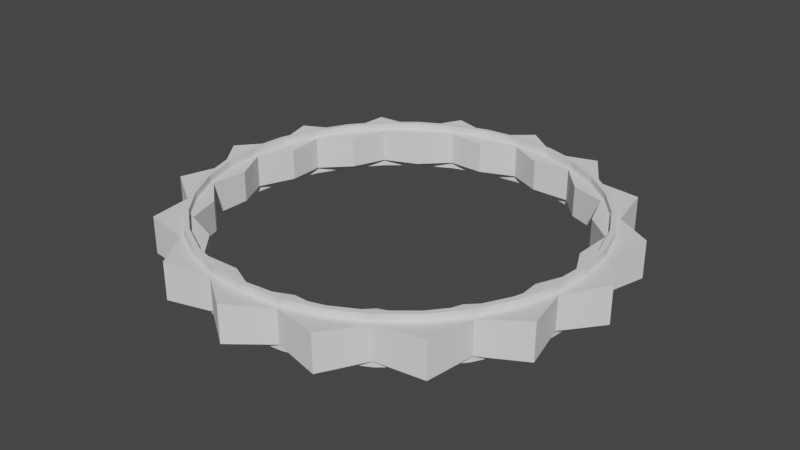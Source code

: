 # Source: deco2_sunring.blend  (saved by Blender 2.93.21; exported with 4.5.12 LTS)
import bpy
from mathutils import Matrix  # noqa: F401  (used for matrix-valued properties, if any)

bpy.ops.wm.read_factory_settings(use_empty=True)
scene = bpy.context.scene
scene.name = 'Scene'

# ---- collections
col_collection = bpy.data.collections.new('Collection'); scene.collection.children.link(col_collection)

# ---- world
world_world = bpy.data.worlds.new('World'); scene.world = world_world
world_world.use_nodes = True; world_world.node_tree.nodes.clear()
_N = world_world.node_tree.nodes; _L = world_world.node_tree.links
n0 = _N.new('ShaderNodeOutputWorld'); n0.name = 'World Output'; n0.location = (300, 300)
n1 = _N.new('ShaderNodeBackground'); n1.name = 'Background'; n1.location = (10, 300)
n1.inputs[0].default_value = (0.05088, 0.05088, 0.05088, 1.0)
_L.new(n1.outputs[0], n0.inputs[0])
n0.is_active_output = True
world_world.color = (0.05088, 0.05088, 0.05088)
world_world.use_sun_shadow = False
world_world.sun_shadow_jitter_overblur = 0.0

# ---- meshes
me_circle = bpy.data.meshes.new('Circle')
me_circle.from_pydata([(5.742e-09, 0.9549, 0.0), (-0.1863, 0.9365, 0.0), (-0.3654, 0.8822, 0.0), (-0.5305, 0.794, 0.0), (-0.6752, 0.6752, 0.0), (-0.794, 0.5305, 0.0), (-0.8822, 0.3654, 0.0), (-0.9365, 0.1863, 0.0), (-0.9549, -4.236e-08, 0.0), (-0.9365, -0.1863, 0.0), (-0.8822, -0.3654, 0.0), (-0.794, -0.5305, 0.0), (-0.6752, -0.6752, 0.0), (-0.5305, -0.794, 0.0), (-0.3654, -0.8822, 0.0), (-0.1863, -0.9365, 0.0), (8.472e-08, -0.9549, 0.0), (0.1863, -0.9365, 0.0), (0.3654, -0.8822, 0.0), (0.5305, -0.794, 0.0), (0.6752, -0.6752, 0.0), (0.794, -0.5305, 0.0), (0.8822, -0.3654, 0.0), (0.9365, -0.1863, 0.0), (0.9549, 1.192e-08, 0.0), (0.9365, 0.1863, 0.0), (0.8822, 0.3654, 0.0), (0.794, 0.5305, 0.0), (0.6752, 0.6752, 0.0), (0.5305, 0.794, 0.0), (0.3654, 0.8822, 0.0), (0.1863, 0.9365, 0.0), (-8.269e-09, 0.9849, 0.0), (-0.1921, 0.966, 0.0), (-0.3769, 0.9099, 0.0), (-0.5472, 0.8189, 0.0), (-0.6964, 0.6964, 0.0), (-0.8189, 0.5472, 0.0), (-0.9099, 0.3769, 0.0), (-0.966, 0.1921, 0.0), (-0.9849, -4.338e-08, 0.0), (-0.966, -0.1921, 0.0), (-0.9099, -0.3769, 0.0), (-0.8189, -0.5472, 0.0), (-0.6964, -0.6964, 0.0), (-0.5472, -0.8189, 0.0), (-0.3769, -0.9099, 0.0), (-0.1921, -0.966, 0.0), (8.284e-08, -0.9849, 0.0), (0.1921, -0.966, 0.0), (0.3769, -0.9099, 0.0), (0.5472, -0.8189, 0.0), (0.6964, -0.6964, 0.0), (0.8189, -0.5472, 0.0), (0.9099, -0.3769, 0.0), (0.966, -0.1921, 0.0), (0.9849, 1.042e-08, 0.0), (0.966, 0.1921, 0.0), (0.9099, 0.3769, 0.0), (0.8189, 0.5472, 0.0), (0.6964, 0.6964, 0.0), (0.5472, 0.8189, 0.0), (0.3769, 0.9099, 0.0), (0.1921, 0.966, 0.0), (-0.1951, 0.9808, 0.1672), (-3.264e-10, 1.117, 0.1769), (-0.4274, 1.032, 0.1769), (-0.5556, 0.8315, 0.1672), (-0.7896, 0.7896, 0.1769), (-0.8315, 0.5556, 0.1672), (-1.032, 0.4274, 0.1769), (-0.9808, 0.1951, 0.1672), (-1.117, -4.86e-08, 0.1769), (-0.9808, -0.1951, 0.1672), (-1.032, -0.4274, 0.1769), (-0.8315, -0.5556, 0.1672), (-0.7896, -0.7896, 0.1769), (-0.5556, -0.8315, 0.1672), (-0.4274, -1.032, 0.1769), (-0.1951, -0.9808, 0.1672), (9.73e-08, -1.117, 0.1769), (0.1951, -0.9808, 0.1672), (0.4274, -1.032, 0.1769), (0.5556, -0.8315, 0.1672), (0.7896, -0.7896, 0.1769), (0.8315, -0.5556, 0.1672), (1.032, -0.4274, 0.1769), (0.9808, -0.1951, 0.1672), (1.117, 1.353e-08, 0.1769), (0.9808, 0.1951, 0.1672), (1.032, 0.4274, 0.1769), (0.8315, 0.5556, 0.1672), (0.7896, 0.7896, 0.1769), (0.5556, 0.8315, 0.1672), (0.4274, 1.032, 0.1769), (0.1951, 0.9808, 0.1672), (-0.1703, 0.8564, 0.1613), (-2.02e-09, 0.9398, 0.1672), (-0.3596, 0.8682, 0.1672), (-0.4851, 0.726, 0.1613), (-0.6645, 0.6645, 0.1672), (-0.726, 0.4851, 0.1613), (-0.8682, 0.3596, 0.1672), (-0.8564, 0.1703, 0.1613), (-0.9398, -4.186e-08, 0.1672), (-0.8564, -0.1703, 0.1613), (-0.8682, -0.3596, 0.1672), (-0.726, -0.4851, 0.1613), (-0.6645, -0.6645, 0.1672), (-0.4851, -0.726, 0.1613), (-0.3596, -0.8682, 0.1672), (-0.1703, -0.8564, 0.1613), (8.014e-08, -0.9398, 0.1672), (0.1703, -0.8564, 0.1613), (0.3596, -0.8682, 0.1672), (0.4851, -0.726, 0.1613), (0.6645, -0.6645, 0.1672), (0.726, -0.4851, 0.1613), (0.8682, -0.3596, 0.1672), (0.8564, -0.1703, 0.1613), (0.9398, 1.042e-08, 0.1672), (0.8564, 0.1703, 0.1613), (0.8682, 0.3596, 0.1672), (0.726, 0.4851, 0.1613), (0.6645, 0.6645, 0.1672), (0.4851, 0.726, 0.1613), (0.3596, 0.8682, 0.1672), (0.1703, 0.8564, 0.1613), (-0.1951, 0.9808, 0.1672), (0.0, 1.0, 0.1672), (-0.3827, 0.9239, 0.1672), (-0.5556, 0.8315, 0.1672), (-0.7071, 0.7071, 0.1672), (-0.8315, 0.5556, 0.1672), (-0.9239, 0.3827, 0.1672), (-0.9808, 0.1951, 0.1672), (-1.0, -4.371e-08, 0.1672), (-0.9808, -0.1951, 0.1672), (-0.9239, -0.3827, 0.1672), (-0.8315, -0.5556, 0.1672), (-0.7071, -0.7071, 0.1672), (-0.5556, -0.8315, 0.1672), (-0.3827, -0.9239, 0.1672), (-0.1951, -0.9808, 0.1672), (8.742e-08, -1.0, 0.1672), (0.1951, -0.9808, 0.1672), (0.3827, -0.9239, 0.1672), (0.5556, -0.8315, 0.1672), (0.7071, -0.7071, 0.1672), (0.8315, -0.5556, 0.1672), (0.9239, -0.3827, 0.1672), (0.9808, -0.1951, 0.1672), (1.0, 1.192e-08, 0.1672), (0.9808, 0.1951, 0.1672), (0.9239, 0.3827, 0.1672), (0.8315, 0.5556, 0.1672), (0.7071, 0.7071, 0.1672), (0.5556, 0.8315, 0.1672), (0.3827, 0.9239, 0.1672), (0.1951, 0.9808, 0.1672), (-0.1833, 0.9217, 0.1672), (-2.02e-09, 0.9398, 0.1672), (-0.3596, 0.8682, 0.1672), (-0.5221, 0.7814, 0.1672), (-0.6645, 0.6645, 0.1672), (-0.7814, 0.5221, 0.1672), (-0.8682, 0.3596, 0.1672), (-0.9217, 0.1833, 0.1672), (-0.9398, -4.186e-08, 0.1672), (-0.9217, -0.1833, 0.1672), (-0.8682, -0.3596, 0.1672), (-0.7814, -0.5221, 0.1672), (-0.6645, -0.6645, 0.1672), (-0.5221, -0.7814, 0.1672), (-0.3596, -0.8682, 0.1672), (-0.1833, -0.9217, 0.1672), (8.014e-08, -0.9398, 0.1672), (0.1833, -0.9217, 0.1672), (0.3596, -0.8682, 0.1672), (0.5221, -0.7814, 0.1672), (0.6645, -0.6645, 0.1672), (0.7814, -0.5221, 0.1672), (0.8682, -0.3596, 0.1672), (0.9217, -0.1833, 0.1672), (0.9398, 1.042e-08, 0.1672), (0.9217, 0.1833, 0.1672), (0.8682, 0.3596, 0.1672), (0.7814, 0.5221, 0.1672), (0.6645, 0.6645, 0.1672), (0.5221, 0.7814, 0.1672), (0.3596, 0.8682, 0.1672), (0.1833, 0.9217, 0.1672), (-0.1951, 0.9808, 0.1672), (0.0, 1.0, 0.1672), (-0.3827, 0.9239, 0.1672), (-0.5556, 0.8315, 0.1672), (-0.7071, 0.7071, 0.1672), (-0.8315, 0.5556, 0.1672), (-0.9239, 0.3827, 0.1672), (-0.9808, 0.1951, 0.1672), (-1.0, -4.371e-08, 0.1672), (-0.9808, -0.1951, 0.1672), (-0.9239, -0.3827, 0.1672), (-0.8315, -0.5556, 0.1672), (-0.7071, -0.7071, 0.1672), (-0.5556, -0.8315, 0.1672), (-0.3827, -0.9239, 0.1672), (-0.1951, -0.9808, 0.1672), (8.742e-08, -1.0, 0.1672), (0.1951, -0.9808, 0.1672), (0.3827, -0.9239, 0.1672), (0.5556, -0.8315, 0.1672), (0.7071, -0.7071, 0.1672), (0.8315, -0.5556, 0.1672), (0.9239, -0.3827, 0.1672), (0.9808, -0.1951, 0.1672), (1.0, 1.192e-08, 0.1672), (0.9808, 0.1951, 0.1672), (0.9239, 0.3827, 0.1672), (0.8315, 0.5556, 0.1672), (0.7071, 0.7071, 0.1672), (0.5556, 0.8315, 0.1672), (0.3827, 0.9239, 0.1672), (0.1951, 0.9808, 0.1672), (-0.1833, 0.9217, 0.1672), (-2.02e-09, 0.9398, 0.1672), (-0.3596, 0.8682, 0.1672), (-0.5221, 0.7814, 0.1672), (-0.6645, 0.6645, 0.1672), (-0.7814, 0.5221, 0.1672), (-0.8682, 0.3596, 0.1672), (-0.9217, 0.1833, 0.1672), (-0.9398, -4.186e-08, 0.1672), (-0.9217, -0.1833, 0.1672), (-0.8682, -0.3596, 0.1672), (-0.7814, -0.5221, 0.1672), (-0.6645, -0.6645, 0.1672), (-0.5221, -0.7814, 0.1672), (-0.3596, -0.8682, 0.1672), (-0.1833, -0.9217, 0.1672), (8.014e-08, -0.9398, 0.1672), (0.1833, -0.9217, 0.1672), (0.3596, -0.8682, 0.1672), (0.5221, -0.7814, 0.1672), (0.6645, -0.6645, 0.1672), (0.7814, -0.5221, 0.1672), (0.8682, -0.3596, 0.1672), (0.9217, -0.1833, 0.1672), (0.9398, 1.042e-08, 0.1672), (0.9217, 0.1833, 0.1672), (0.8682, 0.3596, 0.1672), (0.7814, 0.5221, 0.1672), (0.6645, 0.6645, 0.1672), (0.5221, 0.7814, 0.1672), (0.3596, 0.8682, 0.1672), (0.1833, 0.9217, 0.1672), (-0.1868, 0.9389, 0.1672), (5.433e-09, 0.9573, 0.1672), (-0.3663, 0.8844, 0.1672), (-0.5319, 0.796, 0.1672), (-0.6769, 0.6769, 0.1672), (-0.796, 0.5319, 0.1672), (-0.8844, 0.3663, 0.1672), (-0.9389, 0.1868, 0.1672), (-0.9573, -4.243e-08, 0.1672), (-0.9389, -0.1868, 0.1672), (-0.8844, -0.3663, 0.1672), (-0.796, -0.5319, 0.1672), (-0.6769, -0.6769, 0.1672), (-0.5319, -0.796, 0.1672), (-0.3663, -0.8844, 0.1672), (-0.1868, -0.9389, 0.1672), (8.487e-08, -0.9573, 0.1672), (0.1868, -0.9389, 0.1672), (0.3663, -0.8844, 0.1672), (0.5319, -0.796, 0.1672), (0.6769, -0.6769, 0.1672), (0.796, -0.5319, 0.1672), (0.8844, -0.3663, 0.1672), (0.9389, -0.1868, 0.1672), (0.9573, 1.192e-08, 0.1672), (0.9389, 0.1868, 0.1672), (0.8844, 0.3663, 0.1672), (0.796, 0.5319, 0.1672), (0.6769, 0.6769, 0.1672), (0.5319, 0.796, 0.1672), (0.3663, 0.8844, 0.1672), (0.1868, 0.9389, 0.1672), (-0.1917, 0.9636, 0.1672), (-7.933e-09, 0.9825, 0.1672), (-0.376, 0.9077, 0.1672), (-0.5458, 0.8169, 0.1672), (-0.6947, 0.6947, 0.1672), (-0.8169, 0.5458, 0.1672), (-0.9077, 0.376, 0.1672), (-0.9636, 0.1917, 0.1672), (-0.9825, -4.33e-08, 0.1672), (-0.9636, -0.1917, 0.1672), (-0.9077, -0.376, 0.1672), (-0.8169, -0.5458, 0.1672), (-0.6947, -0.6947, 0.1672), (-0.5458, -0.8169, 0.1672), (-0.376, -0.9077, 0.1672), (-0.1917, -0.9636, 0.1672), (8.269e-08, -0.9825, 0.1672), (0.1917, -0.9636, 0.1672), (0.376, -0.9077, 0.1672), (0.5458, -0.8169, 0.1672), (0.6947, -0.6947, 0.1672), (0.8169, -0.5458, 0.1672), (0.9077, -0.376, 0.1672), (0.9636, -0.1917, 0.1672), (0.9825, 1.042e-08, 0.1672), (0.9636, 0.1917, 0.1672), (0.9077, 0.376, 0.1672), (0.8169, 0.5458, 0.1672), (0.6947, 0.6947, 0.1672), (0.5458, 0.8169, 0.1672), (0.376, 0.9077, 0.1672), (0.1917, 0.9636, 0.1672), (0.6769, -0.6769, 0.2032), (0.6947, -0.6947, 0.2032), (0.8169, -0.5458, 0.2032), (0.796, -0.5319, 0.2032), (-0.9389, 0.1868, 0.2032), (-0.9636, 0.1917, 0.2032), (-0.9825, -4.33e-08, 0.2032), (-0.9573, -4.243e-08, 0.2032), (0.9077, -0.376, 0.2032), (0.8844, -0.3663, 0.2032), (-0.9636, -0.1917, 0.2032), (-0.9389, -0.1868, 0.2032), (0.9636, -0.1917, 0.2032), (0.9389, -0.1868, 0.2032), (-0.9077, -0.376, 0.2032), (-0.8844, -0.3663, 0.2032), (0.9825, 1.042e-08, 0.2032), (0.9573, 1.192e-08, 0.2032), (-0.8169, -0.5458, 0.2032), (-0.796, -0.5319, 0.2032), (0.9636, 0.1917, 0.2032), (0.9389, 0.1868, 0.2032), (-0.6947, -0.6947, 0.2032), (-0.6769, -0.6769, 0.2032), (0.9077, 0.376, 0.2032), (0.8844, 0.3663, 0.2032), (-0.5458, -0.8169, 0.2032), (-0.5319, -0.796, 0.2032), (0.8169, 0.5458, 0.2032), (0.796, 0.5319, 0.2032), (-0.376, -0.9077, 0.2032), (-0.3663, -0.8844, 0.2032), (5.433e-09, 0.9573, 0.2032), (-7.933e-09, 0.9825, 0.2032), (-0.1917, 0.9636, 0.2032), (-0.1868, 0.9389, 0.2032), (0.6947, 0.6947, 0.2032), (0.6769, 0.6769, 0.2032), (-0.1917, -0.9636, 0.2032), (-0.1868, -0.9389, 0.2032), (-0.376, 0.9077, 0.2032), (-0.3663, 0.8844, 0.2032), (0.5458, 0.8169, 0.2032), (0.5319, 0.796, 0.2032), (8.269e-08, -0.9825, 0.2032), (8.487e-08, -0.9573, 0.2032), (-0.5458, 0.8169, 0.2032), (-0.5319, 0.796, 0.2032), (0.376, 0.9077, 0.2032), (0.3663, 0.8844, 0.2032), (0.1917, -0.9636, 0.2032), (0.1868, -0.9389, 0.2032), (-0.6947, 0.6947, 0.2032), (-0.6769, 0.6769, 0.2032), (0.1917, 0.9636, 0.2032), (0.1868, 0.9389, 0.2032), (0.376, -0.9077, 0.2032), (0.3663, -0.8844, 0.2032), (-0.8169, 0.5458, 0.2032), (-0.796, 0.5319, 0.2032), (0.5458, -0.8169, 0.2032), (0.5319, -0.796, 0.2032), (-0.9077, 0.376, 0.2032), (-0.8844, 0.3663, 0.2032), (-0.1951, 0.9808, 0.0), (-3.264e-10, 1.117, -0.009757), (-0.4274, 1.032, -0.009757), (-0.5556, 0.8315, 0.0), (-0.7896, 0.7896, -0.009757), (-0.8315, 0.5556, 0.0), (-1.032, 0.4274, -0.009757), (-0.9808, 0.1951, 0.0), (-1.117, -4.86e-08, -0.009757), (-0.9808, -0.1951, 0.0), (-1.032, -0.4274, -0.009757), (-0.8315, -0.5556, 0.0), (-0.7896, -0.7896, -0.009757), (-0.5556, -0.8315, 0.0), (-0.4274, -1.032, -0.009757), (-0.1951, -0.9808, 0.0), (9.73e-08, -1.117, -0.009757), (0.1951, -0.9808, 0.0), (0.4274, -1.032, -0.009757), (0.5556, -0.8315, 0.0), (0.7896, -0.7896, -0.009757), (0.8315, -0.5556, 0.0), (1.032, -0.4274, -0.009757), (0.9808, -0.1951, 0.0), (1.117, 1.353e-08, -0.009757), (0.9808, 0.1951, 0.0), (1.032, 0.4274, -0.009757), (0.8315, 0.5556, 0.0), (0.7896, 0.7896, -0.009757), (0.5556, 0.8315, 0.0), (0.4274, 1.032, -0.009757), (0.1951, 0.9808, 0.0), (-0.1703, 0.8564, 0.005927), (-2.02e-09, 0.9398, 0.0), (-0.3596, 0.8682, 0.0), (-0.4851, 0.726, 0.005927), (-0.6645, 0.6645, 0.0), (-0.726, 0.4851, 0.005927), (-0.8682, 0.3596, 0.0), (-0.8564, 0.1703, 0.005927), (-0.9398, -4.186e-08, 0.0), (-0.8564, -0.1703, 0.005927), (-0.8682, -0.3596, 0.0), (-0.726, -0.4851, 0.005927), (-0.6645, -0.6645, 0.0), (-0.4851, -0.726, 0.005927), (-0.3596, -0.8682, 0.0), (-0.1703, -0.8564, 0.005927), (8.014e-08, -0.9398, 0.0), (0.1703, -0.8564, 0.005927), (0.3596, -0.8682, 0.0), (0.4851, -0.726, 0.005927), (0.6645, -0.6645, 0.0), (0.726, -0.4851, 0.005927), (0.8682, -0.3596, 0.0), (0.8564, -0.1703, 0.005927), (0.9398, 1.042e-08, 0.0), (0.8564, 0.1703, 0.005927), (0.8682, 0.3596, 0.0), (0.726, 0.4851, 0.005927), (0.6645, 0.6645, 0.0), (0.4851, 0.726, 0.005927), (0.3596, 0.8682, 0.0), (0.1703, 0.8564, 0.005927), (-0.1863, 0.9365, 0.0), (5.742e-09, 0.9549, 0.0), (-0.3654, 0.8822, 0.0), (-0.5305, 0.794, 0.0), (-0.6752, 0.6752, 0.0), (-0.794, 0.5305, 0.0), (-0.8822, 0.3654, 0.0), (-0.9365, 0.1863, 0.0), (-0.9549, -4.236e-08, 0.0), (-0.9365, -0.1863, 0.0), (-0.8822, -0.3654, 0.0), (-0.794, -0.5305, 0.0), (-0.6752, -0.6752, 0.0), (-0.5305, -0.794, 0.0), (-0.3654, -0.8822, 0.0), (-0.1863, -0.9365, 0.0), (8.472e-08, -0.9549, 0.0), (0.1863, -0.9365, 0.0), (0.3654, -0.8822, 0.0), (0.5305, -0.794, 0.0), (0.6752, -0.6752, 0.0), (0.794, -0.5305, 0.0), (0.8822, -0.3654, 0.0), (0.9365, -0.1863, 0.0), (0.9549, 1.192e-08, 0.0), (0.9365, 0.1863, 0.0), (0.8822, 0.3654, 0.0), (0.794, 0.5305, 0.0), (0.6752, 0.6752, 0.0), (0.5305, 0.794, 0.0), (0.3654, 0.8822, 0.0), (0.1863, 0.9365, 0.0), (-0.1921, 0.966, 0.0), (-8.269e-09, 0.9849, 0.0), (-0.3769, 0.9099, 0.0), (-0.5472, 0.8189, 0.0), (-0.6964, 0.6964, 0.0), (-0.8189, 0.5472, 0.0), (-0.9099, 0.3769, 0.0), (-0.966, 0.1921, 0.0), (-0.9849, -4.338e-08, 0.0), (-0.966, -0.1921, 0.0), (-0.9099, -0.3769, 0.0), (-0.8189, -0.5472, 0.0), (-0.6964, -0.6964, 0.0), (-0.5472, -0.8189, 0.0), (-0.3769, -0.9099, 0.0), (-0.1921, -0.966, 0.0), (8.284e-08, -0.9849, 0.0), (0.1921, -0.966, 0.0), (0.3769, -0.9099, 0.0), (0.5472, -0.8189, 0.0), (0.6964, -0.6964, 0.0), (0.8189, -0.5472, 0.0), (0.9099, -0.3769, 0.0), (0.966, -0.1921, 0.0), (0.9849, 1.042e-08, 0.0), (0.966, 0.1921, 0.0), (0.9099, 0.3769, 0.0), (0.8189, 0.5472, 0.0), (0.6964, 0.6964, 0.0), (0.5472, 0.8189, 0.0), (0.3769, 0.9099, 0.0), (0.1921, 0.966, 0.0), (0.6752, -0.6752, -0.0382), (0.6964, -0.6964, -0.0382), (0.8189, -0.5472, -0.0382), (0.794, -0.5305, -0.0382), (-0.9365, 0.1863, -0.0382), (-0.966, 0.1921, -0.0382), (-0.9849, -4.338e-08, -0.0382), (-0.9549, -4.236e-08, -0.0382), (0.9099, -0.3769, -0.0382), (0.8822, -0.3654, -0.0382), (-0.966, -0.1921, -0.0382), (-0.9365, -0.1863, -0.0382), (0.966, -0.1921, -0.0382), (0.9365, -0.1863, -0.0382), (-0.9099, -0.3769, -0.0382), (-0.8822, -0.3654, -0.0382), (0.9849, 1.042e-08, -0.0382), (0.9549, 1.192e-08, -0.0382), (-0.8189, -0.5472, -0.0382), (-0.794, -0.5305, -0.0382), (0.966, 0.1921, -0.0382), (0.9365, 0.1863, -0.0382), (-0.6964, -0.6964, -0.0382), (-0.6752, -0.6752, -0.0382), (0.9099, 0.3769, -0.0382), (0.8822, 0.3654, -0.0382), (-0.5472, -0.8189, -0.0382), (-0.5305, -0.794, -0.0382), (0.8189, 0.5472, -0.0382), (0.794, 0.5305, -0.0382), (-0.3769, -0.9099, -0.0382), (-0.3654, -0.8822, -0.0382), (5.742e-09, 0.9549, -0.0382), (-8.269e-09, 0.9849, -0.0382), (-0.1921, 0.966, -0.0382), (-0.1863, 0.9365, -0.0382), (0.6964, 0.6964, -0.0382), (0.6752, 0.6752, -0.0382), (-0.1921, -0.966, -0.0382), (-0.1863, -0.9365, -0.0382), (-0.3769, 0.9099, -0.0382), (-0.3654, 0.8822, -0.0382), (0.5472, 0.8189, -0.0382), (0.5305, 0.794, -0.0382), (8.284e-08, -0.9849, -0.0382), (8.472e-08, -0.9549, -0.0382), (-0.5472, 0.8189, -0.0382), (-0.5305, 0.794, -0.0382), (0.3769, 0.9099, -0.0382), (0.3654, 0.8822, -0.0382), (0.1921, -0.966, -0.0382), (0.1863, -0.9365, -0.0382), (-0.6964, 0.6964, -0.0382), (-0.6752, 0.6752, -0.0382), (0.1921, 0.966, -0.0382), (0.1863, 0.9365, -0.0382), (0.3769, -0.9099, -0.0382), (0.3654, -0.8822, -0.0382), (-0.8189, 0.5472, -0.0382), (-0.794, 0.5305, -0.0382), (0.5472, -0.8189, -0.0382), (0.5305, -0.794, -0.0382), (-0.9099, 0.3769, -0.0382), (-0.8822, 0.3654, -0.0382)], [], [(483, 482, 552, 558), (509, 508, 548, 554), (455, 456, 519, 516), (482, 480, 546, 552), (508, 507, 540, 548), (454, 455, 516, 575), (480, 481, 545, 546), (507, 506, 536, 540), (453, 454, 575, 571), (479, 449, 544, 567), (506, 505, 532, 536), (452, 453, 571, 565), (478, 479, 567, 561), (505, 504, 528, 532), (451, 452, 565, 559), (477, 478, 561, 555), (504, 503, 524, 528), (450, 451, 559, 553), (476, 477, 555, 549), (503, 502, 520, 524), (448, 450, 553, 547), (475, 476, 549, 541), (502, 501, 514, 520), (449, 448, 547, 544), (474, 475, 541, 537), (501, 500, 513, 514), (473, 474, 537, 533), (500, 499, 572, 513), (472, 473, 533, 529), (499, 498, 568, 572), (471, 472, 529, 525), (498, 497, 562, 568), (111, 112, 240, 239), (85, 84, 212, 213), (110, 111, 239, 238), (84, 83, 211, 212), (109, 110, 238, 237), (83, 82, 210, 211), (108, 109, 237, 236), (82, 81, 209, 210), (107, 108, 236, 235), (81, 80, 208, 209), (106, 107, 235, 234), (80, 79, 207, 208), (105, 106, 234, 233), (79, 78, 206, 207), (104, 105, 233, 232), (78, 77, 205, 206), (103, 104, 232, 231), (77, 76, 204, 205), (102, 103, 231, 230), (76, 75, 203, 204), (101, 102, 230, 229), (127, 97, 225, 255), (75, 74, 202, 203), (100, 101, 229, 228), (126, 127, 255, 254), (74, 73, 201, 202), (99, 100, 228, 227), (125, 126, 254, 253), (73, 72, 200, 201), (98, 99, 227, 226), (124, 125, 253, 252), (72, 71, 199, 200), (435, 436, 116, 115), (410, 409, 89, 90), (436, 437, 117, 116), (411, 410, 90, 91), (384, 385, 65, 64), (437, 438, 118, 117), (412, 411, 91, 92), (386, 384, 64, 66), (438, 439, 119, 118), (413, 412, 92, 93), (387, 386, 66, 67), (439, 440, 120, 119), (414, 413, 93, 94), (388, 387, 67, 68), (440, 441, 121, 120), (415, 414, 94, 95), (389, 388, 68, 69), (441, 442, 122, 121), (385, 415, 95, 65), (390, 389, 69, 70), (442, 443, 123, 122), (417, 416, 96, 97), (391, 390, 70, 71), (443, 444, 124, 123), (416, 418, 98, 96), (392, 391, 71, 72), (444, 445, 125, 124), (418, 419, 99, 98), (393, 392, 72, 73), (445, 446, 126, 125), (419, 420, 100, 99), (394, 393, 73, 74), (446, 447, 127, 126), (420, 421, 101, 100), (395, 394, 74, 75), (447, 417, 97, 127), (421, 422, 102, 101), (396, 395, 75, 76), (422, 423, 103, 102), (397, 396, 76, 77), (423, 424, 104, 103), (398, 397, 77, 78), (424, 425, 105, 104), (399, 398, 78, 79), (425, 426, 106, 105), (400, 399, 79, 80), (426, 427, 107, 106), (401, 400, 80, 81), (427, 428, 108, 107), (402, 401, 81, 82), (428, 429, 109, 108), (403, 402, 82, 83), (429, 430, 110, 109), (404, 403, 83, 84), (430, 431, 111, 110), (405, 404, 84, 85), (431, 432, 112, 111), (406, 405, 85, 86), (432, 433, 113, 112), (407, 406, 86, 87), (433, 434, 114, 113), (408, 407, 87, 88), (434, 435, 115, 114), (409, 408, 88, 89), (262, 261, 379, 383), (257, 287, 375, 352), (313, 314, 344, 340), (261, 260, 373, 379), (287, 286, 369, 375), (312, 313, 340, 336), (260, 259, 367, 373), (286, 285, 363, 369), (311, 312, 336, 332), (259, 258, 361, 367), (285, 284, 357, 363), (310, 311, 332, 328), (258, 256, 355, 361), (284, 283, 349, 357), (309, 310, 328, 322), (256, 257, 352, 355), (283, 282, 345, 349), (308, 309, 322, 321), (282, 281, 341, 345), (307, 308, 321, 380), (281, 280, 337, 341), (306, 307, 380, 376), (280, 279, 333, 337), (305, 306, 376, 370), (279, 278, 329, 333), (304, 305, 370, 364), (278, 277, 323, 329), (303, 304, 364, 358), (277, 276, 320, 323), (302, 303, 358, 350), (276, 275, 381, 320), (301, 302, 350, 346), (86, 85, 213, 214), (112, 113, 241, 240), (87, 86, 214, 215), (113, 114, 242, 241), (88, 87, 215, 216), (114, 115, 243, 242), (89, 88, 216, 217), (115, 116, 244, 243), (90, 89, 217, 218), (116, 117, 245, 244), (91, 90, 218, 219), (64, 65, 193, 192), (117, 118, 246, 245), (92, 91, 219, 220), (66, 64, 192, 194), (118, 119, 247, 246), (93, 92, 220, 221), (67, 66, 194, 195), (119, 120, 248, 247), (94, 93, 221, 222), (68, 67, 195, 196), (120, 121, 249, 248), (95, 94, 222, 223), (69, 68, 196, 197), (121, 122, 250, 249), (65, 95, 223, 193), (70, 69, 197, 198), (122, 123, 251, 250), (97, 96, 224, 225), (71, 70, 198, 199), (123, 124, 252, 251), (96, 98, 226, 224), (129, 128, 192, 193), (128, 130, 194, 192), (130, 131, 195, 194), (131, 132, 196, 195), (132, 133, 197, 196), (133, 134, 198, 197), (134, 135, 199, 198), (135, 136, 200, 199), (136, 137, 201, 200), (137, 138, 202, 201), (138, 139, 203, 202), (139, 140, 204, 203), (140, 141, 205, 204), (141, 142, 206, 205), (142, 143, 207, 206), (143, 144, 208, 207), (144, 145, 209, 208), (145, 146, 210, 209), (146, 147, 211, 210), (147, 148, 212, 211), (148, 149, 213, 212), (149, 150, 214, 213), (150, 151, 215, 214), (151, 152, 216, 215), (152, 153, 217, 216), (153, 154, 218, 217), (154, 155, 219, 218), (155, 156, 220, 219), (156, 157, 221, 220), (157, 158, 222, 221), (158, 159, 223, 222), (159, 129, 193, 223), (160, 161, 225, 224), (162, 160, 224, 226), (163, 162, 226, 227), (164, 163, 227, 228), (165, 164, 228, 229), (166, 165, 229, 230), (167, 166, 230, 231), (168, 167, 231, 232), (169, 168, 232, 233), (170, 169, 233, 234), (171, 170, 234, 235), (172, 171, 235, 236), (173, 172, 236, 237), (174, 173, 237, 238), (175, 174, 238, 239), (176, 175, 239, 240), (177, 176, 240, 241), (178, 177, 241, 242), (179, 178, 242, 243), (180, 179, 243, 244), (181, 180, 244, 245), (182, 181, 245, 246), (183, 182, 246, 247), (184, 183, 247, 248), (185, 184, 248, 249), (186, 185, 249, 250), (187, 186, 250, 251), (188, 187, 251, 252), (189, 188, 252, 253), (190, 189, 253, 254), (191, 190, 254, 255), (161, 191, 255, 225), (257, 256, 128, 129), (256, 258, 130, 128), (258, 259, 131, 130), (259, 260, 132, 131), (260, 261, 133, 132), (261, 262, 134, 133), (262, 263, 135, 134), (263, 264, 136, 135), (264, 265, 137, 136), (265, 266, 138, 137), (266, 267, 139, 138), (267, 268, 140, 139), (268, 269, 141, 140), (269, 270, 142, 141), (270, 271, 143, 142), (271, 272, 144, 143), (272, 273, 145, 144), (273, 274, 146, 145), (274, 275, 147, 146), (275, 276, 148, 147), (276, 277, 149, 148), (277, 278, 150, 149), (278, 279, 151, 150), (279, 280, 152, 151), (280, 281, 153, 152), (281, 282, 154, 153), (282, 283, 155, 154), (283, 284, 156, 155), (284, 285, 157, 156), (285, 286, 158, 157), (286, 287, 159, 158), (287, 257, 129, 159), (288, 289, 161, 160), (290, 288, 160, 162), (291, 290, 162, 163), (292, 291, 163, 164), (293, 292, 164, 165), (294, 293, 165, 166), (295, 294, 166, 167), (296, 295, 167, 168), (297, 296, 168, 169), (298, 297, 169, 170), (299, 298, 170, 171), (300, 299, 171, 172), (301, 300, 172, 173), (302, 301, 173, 174), (303, 302, 174, 175), (304, 303, 175, 176), (305, 304, 176, 177), (306, 305, 177, 178), (307, 306, 178, 179), (308, 307, 179, 180), (309, 308, 180, 181), (310, 309, 181, 182), (311, 310, 182, 183), (312, 311, 183, 184), (313, 312, 184, 185), (314, 313, 185, 186), (315, 314, 186, 187), (316, 315, 187, 188), (317, 316, 188, 189), (318, 317, 189, 190), (319, 318, 190, 191), (289, 319, 191, 161), (323, 320, 321, 322), (327, 324, 325, 326), (329, 323, 322, 328), (331, 327, 326, 330), (333, 329, 328, 332), (335, 331, 330, 334), (337, 333, 332, 336), (339, 335, 334, 338), (341, 337, 336, 340), (343, 339, 338, 342), (345, 341, 340, 344), (347, 343, 342, 346), (349, 345, 344, 348), (351, 347, 346, 350), (355, 352, 353, 354), (357, 349, 348, 356), (359, 351, 350, 358), (361, 355, 354, 360), (363, 357, 356, 362), (365, 359, 358, 364), (367, 361, 360, 366), (369, 363, 362, 368), (371, 365, 364, 370), (373, 367, 366, 372), (375, 369, 368, 374), (377, 371, 370, 376), (379, 373, 372, 378), (352, 375, 374, 353), (381, 377, 376, 380), (383, 379, 378, 382), (320, 381, 380, 321), (324, 383, 382, 325), (314, 315, 348, 344), (289, 288, 354, 353), (263, 262, 383, 324), (315, 316, 356, 348), (288, 290, 360, 354), (264, 263, 324, 327), (316, 317, 362, 356), (290, 291, 366, 360), (265, 264, 327, 331), (317, 318, 368, 362), (291, 292, 372, 366), (266, 265, 331, 335), (318, 319, 374, 368), (292, 293, 378, 372), (267, 266, 335, 339), (319, 289, 353, 374), (293, 294, 382, 378), (268, 267, 339, 343), (294, 295, 325, 382), (269, 268, 343, 347), (295, 296, 326, 325), (270, 269, 347, 351), (296, 297, 330, 326), (271, 270, 351, 359), (297, 298, 334, 330), (272, 271, 359, 365), (298, 299, 338, 334), (273, 272, 365, 371), (299, 300, 342, 338), (274, 273, 371, 377), (300, 301, 346, 342), (275, 274, 377, 381), (1, 0, 385, 384), (2, 1, 384, 386), (3, 2, 386, 387), (4, 3, 387, 388), (5, 4, 388, 389), (6, 5, 389, 390), (7, 6, 390, 391), (8, 7, 391, 392), (9, 8, 392, 393), (10, 9, 393, 394), (11, 10, 394, 395), (12, 11, 395, 396), (13, 12, 396, 397), (14, 13, 397, 398), (15, 14, 398, 399), (16, 15, 399, 400), (17, 16, 400, 401), (18, 17, 401, 402), (19, 18, 402, 403), (20, 19, 403, 404), (21, 20, 404, 405), (22, 21, 405, 406), (23, 22, 406, 407), (24, 23, 407, 408), (25, 24, 408, 409), (26, 25, 409, 410), (27, 26, 410, 411), (28, 27, 411, 412), (29, 28, 412, 413), (30, 29, 413, 414), (31, 30, 414, 415), (0, 31, 415, 385), (32, 33, 416, 417), (33, 34, 418, 416), (34, 35, 419, 418), (35, 36, 420, 419), (36, 37, 421, 420), (37, 38, 422, 421), (38, 39, 423, 422), (39, 40, 424, 423), (40, 41, 425, 424), (41, 42, 426, 425), (42, 43, 427, 426), (43, 44, 428, 427), (44, 45, 429, 428), (45, 46, 430, 429), (46, 47, 431, 430), (47, 48, 432, 431), (48, 49, 433, 432), (49, 50, 434, 433), (50, 51, 435, 434), (51, 52, 436, 435), (52, 53, 437, 436), (53, 54, 438, 437), (54, 55, 439, 438), (55, 56, 440, 439), (56, 57, 441, 440), (57, 58, 442, 441), (58, 59, 443, 442), (59, 60, 444, 443), (60, 61, 445, 444), (61, 62, 446, 445), (62, 63, 447, 446), (63, 32, 417, 447), (448, 449, 0, 1), (450, 448, 1, 2), (451, 450, 2, 3), (452, 451, 3, 4), (453, 452, 4, 5), (454, 453, 5, 6), (455, 454, 6, 7), (456, 455, 7, 8), (457, 456, 8, 9), (458, 457, 9, 10), (459, 458, 10, 11), (460, 459, 11, 12), (461, 460, 12, 13), (462, 461, 13, 14), (463, 462, 14, 15), (464, 463, 15, 16), (465, 464, 16, 17), (466, 465, 17, 18), (467, 466, 18, 19), (468, 467, 19, 20), (469, 468, 20, 21), (470, 469, 21, 22), (471, 470, 22, 23), (472, 471, 23, 24), (473, 472, 24, 25), (474, 473, 25, 26), (475, 474, 26, 27), (476, 475, 27, 28), (477, 476, 28, 29), (478, 477, 29, 30), (479, 478, 30, 31), (449, 479, 31, 0), (481, 480, 33, 32), (480, 482, 34, 33), (482, 483, 35, 34), (483, 484, 36, 35), (484, 485, 37, 36), (485, 486, 38, 37), (486, 487, 39, 38), (487, 488, 40, 39), (488, 489, 41, 40), (489, 490, 42, 41), (490, 491, 43, 42), (491, 492, 44, 43), (492, 493, 45, 44), (493, 494, 46, 45), (494, 495, 47, 46), (495, 496, 48, 47), (496, 497, 49, 48), (497, 498, 50, 49), (498, 499, 51, 50), (499, 500, 52, 51), (500, 501, 53, 52), (501, 502, 54, 53), (502, 503, 55, 54), (503, 504, 56, 55), (504, 505, 57, 56), (505, 506, 58, 57), (506, 507, 59, 58), (507, 508, 60, 59), (508, 509, 61, 60), (509, 510, 62, 61), (510, 511, 63, 62), (511, 481, 32, 63), (515, 514, 513, 512), (519, 518, 517, 516), (521, 520, 514, 515), (523, 522, 518, 519), (525, 524, 520, 521), (527, 526, 522, 523), (529, 528, 524, 525), (531, 530, 526, 527), (533, 532, 528, 529), (535, 534, 530, 531), (537, 536, 532, 533), (539, 538, 534, 535), (541, 540, 536, 537), (543, 542, 538, 539), (547, 546, 545, 544), (549, 548, 540, 541), (551, 550, 542, 543), (553, 552, 546, 547), (555, 554, 548, 549), (557, 556, 550, 551), (559, 558, 552, 553), (561, 560, 554, 555), (563, 562, 556, 557), (565, 564, 558, 559), (567, 566, 560, 561), (569, 568, 562, 563), (571, 570, 564, 565), (544, 545, 566, 567), (573, 572, 568, 569), (575, 574, 570, 571), (512, 513, 572, 573), (516, 517, 574, 575), (456, 457, 523, 519), (510, 509, 554, 560), (484, 483, 558, 564), (457, 458, 527, 523), (511, 510, 560, 566), (485, 484, 564, 570), (458, 459, 531, 527), (481, 511, 566, 545), (486, 485, 570, 574), (459, 460, 535, 531), (487, 486, 574, 517), (460, 461, 539, 535), (488, 487, 517, 518), (461, 462, 543, 539), (489, 488, 518, 522), (462, 463, 551, 543), (490, 489, 522, 526), (463, 464, 557, 551), (491, 490, 526, 530), (464, 465, 563, 557), (492, 491, 530, 534), (465, 466, 569, 563), (493, 492, 534, 538), (466, 467, 573, 569), (494, 493, 538, 542), (467, 468, 512, 573), (495, 494, 542, 550), (468, 469, 515, 512), (496, 495, 550, 556), (469, 470, 521, 515), (497, 496, 556, 562), (470, 471, 525, 521)])
_uv = me_circle.uv_layers.new(name='UVMap')
_uv.uv.foreach_set('vector', [0.2443, 0.7698, 0.2443, 0.7419, 0.2506, 0.7419, 0.2506, 0.7698, 0.2381, 0.8315, 0.2381, 0.8, 0.2443, 0.8, 0.2443, 0.8315, 0.2631, 0.7682, 0.2631, 0.7412, 0.2694, 0.7412, 0.2694, 0.7682, 0.2443, 0.7419, 0.2443, 0.7175, 0.2506, 0.7175, 0.2506, 0.7419, 0.2381, 0.8, 0.2381, 0.7698, 0.2443, 0.7698, 0.2443, 0.8, 0.2631, 0.7975, 0.2631, 0.7682, 0.2694, 0.7682, 0.2694, 0.7975, 0.2381, 0.9456, 0.2381, 0.9211, 0.2443, 0.9211, 0.2443, 0.9456, 0.2381, 0.7698, 0.2381, 0.7419, 0.2443, 0.7419, 0.2443, 0.7698, 0.2631, 0.828, 0.2631, 0.7975, 0.2694, 0.7975, 0.2694, 0.828, 0.2756, 0.7682, 0.2756, 0.7412, 0.2819, 0.7412, 0.2819, 0.7682, 0.2381, 0.7419, 0.2381, 0.7175, 0.2443, 0.7175, 0.2443, 0.7419, 0.2631, 0.8585, 0.2631, 0.828, 0.2694, 0.828, 0.2694, 0.8585, 0.2756, 0.7975, 0.2756, 0.7682, 0.2819, 0.7682, 0.2819, 0.7975, 0.2318, 0.9456, 0.2318, 0.9211, 0.2381, 0.9211, 0.2381, 0.9456, 0.2631, 0.8879, 0.2631, 0.8585, 0.2694, 0.8585, 0.2694, 0.8879, 0.2756, 0.828, 0.2756, 0.7975, 0.2819, 0.7975, 0.2819, 0.828, 0.2318, 0.9211, 0.2318, 0.8932, 0.2381, 0.8932, 0.2381, 0.9211, 0.2631, 0.9149, 0.2631, 0.8879, 0.2694, 0.8879, 0.2694, 0.9149, 0.2756, 0.8585, 0.2756, 0.828, 0.2819, 0.828, 0.2819, 0.8585, 0.2318, 0.8932, 0.2318, 0.863, 0.2381, 0.863, 0.2381, 0.8932, 0.2631, 0.9386, 0.2631, 0.9149, 0.2694, 0.9149, 0.2694, 0.9386, 0.2756, 0.8879, 0.2756, 0.8585, 0.2819, 0.8585, 0.2819, 0.8879, 0.2318, 0.863, 0.2318, 0.8315, 0.2381, 0.8315, 0.2381, 0.863, 0.2756, 0.7412, 0.2756, 0.7175, 0.2819, 0.7175, 0.2819, 0.7412, 0.2756, 0.9149, 0.2756, 0.8879, 0.2819, 0.8879, 0.2819, 0.9149, 0.2318, 0.8315, 0.2318, 0.8, 0.2381, 0.8, 0.2381, 0.8315, 0.2756, 0.9386, 0.2756, 0.9149, 0.2819, 0.9149, 0.2819, 0.9386, 0.2318, 0.8, 0.2318, 0.7698, 0.2381, 0.7698, 0.2381, 0.8, 0.2568, 0.7412, 0.2568, 0.7175, 0.2631, 0.7175, 0.2631, 0.7412, 0.2318, 0.7698, 0.2318, 0.7419, 0.2381, 0.7419, 0.2381, 0.7698, 0.2568, 0.7682, 0.2568, 0.7412, 0.2631, 0.7412, 0.2631, 0.7682, 0.2318, 0.7419, 0.2318, 0.7175, 0.2381, 0.7175, 0.2381, 0.7419, 0.8519, 0.2955, 0.8825, 0.3004, 0.8825, 0.3004, 0.8529, 0.3063, 0.06357, 0.6539, 0.02731, 0.6397, 0.0432, 0.6291, 0.06357, 0.6539, 0.8228, 0.3063, 0.8519, 0.2955, 0.8529, 0.3063, 0.8228, 0.3063, 0.02731, 0.6397, 0.02807, 0.6008, 0.02807, 0.6008, 0.0432, 0.6291, 0.7963, 0.29, 0.8228, 0.3063, 0.8228, 0.3063, 0.7932, 0.3004, 0.02807, 0.6008, 0.0, 0.5738, 0.01875, 0.57, 0.02807, 0.6008, 0.7653, 0.2889, 0.7963, 0.29, 0.7932, 0.3004, 0.7653, 0.2889, 0.0, 0.5738, 0.0156, 0.5381, 0.0156, 0.5381, 0.01875, 0.57, 0.7471, 0.2637, 0.7653, 0.2889, 0.7653, 0.2889, 0.7402, 0.2721, 0.0156, 0.5381, 0.0, 0.5024, 0.01875, 0.5061, 0.0156, 0.5381, 0.7189, 0.2508, 0.7471, 0.2637, 0.7402, 0.2721, 0.7189, 0.2508, 0.0, 0.5024, 0.02807, 0.4754, 0.02807, 0.4754, 0.01875, 0.5061, 0.7117, 0.2206, 0.7189, 0.2508, 0.7189, 0.2508, 0.7021, 0.2257, 0.02807, 0.4754, 0.02731, 0.4365, 0.0432, 0.4471, 0.02807, 0.4754, 0.6906, 0.1978, 0.7117, 0.2206, 0.7021, 0.2257, 0.6906, 0.1978, 0.02731, 0.4365, 0.06357, 0.4223, 0.06357, 0.4223, 0.0432, 0.4471, 0.6955, 0.1672, 0.6906, 0.1978, 0.6906, 0.1978, 0.6847, 0.1682, 0.06357, 0.4223, 0.07776, 0.386, 0.08838, 0.4019, 0.06357, 0.4223, 0.6847, 0.1381, 0.6955, 0.1672, 0.6847, 0.1682, 0.6847, 0.1381, 0.07776, 0.386, 0.1167, 0.3868, 0.1167, 0.3868, 0.08838, 0.4019, 0.701, 0.1117, 0.6847, 0.1381, 0.6847, 0.1381, 0.6906, 0.1085, 0.8238, 0.01086, 0.7932, 0.005886, 0.7932, 0.005886, 0.8228, 0.0, 0.1167, 0.3868, 0.1437, 0.3587, 0.1474, 0.3775, 0.1167, 0.3868, 0.7021, 0.08061, 0.701, 0.1117, 0.6906, 0.1085, 0.7021, 0.08061, 0.8529, 0.0, 0.8238, 0.01086, 0.8228, 0.0, 0.8529, 0.0, 0.1437, 0.3587, 0.1794, 0.3743, 0.1794, 0.3743, 0.1474, 0.3775, 0.7273, 0.06245, 0.7021, 0.08061, 0.7021, 0.08061, 0.7189, 0.05553, 0.8794, 0.01633, 0.8529, 0.0, 0.8529, 0.0, 0.8825, 0.005886, 0.1794, 0.3743, 0.215, 0.3587, 0.2113, 0.3775, 0.1794, 0.3743, 0.7402, 0.03419, 0.7273, 0.06245, 0.7189, 0.05553, 0.7402, 0.03419, 0.9104, 0.01743, 0.8794, 0.01633, 0.8825, 0.005886, 0.9104, 0.01743, 0.215, 0.3587, 0.242, 0.3868, 0.242, 0.3868, 0.2113, 0.3775, 0.1085, 0.7482, 0.1095, 0.7729, 0.08214, 0.7729, 0.08311, 0.7482, 0.06115, 0.8885, 0.05955, 0.9247, 0.03217, 0.9247, 0.03058, 0.8885, 0.1095, 0.7729, 0.1085, 0.803, 0.08311, 0.803, 0.08214, 0.7729, 0.2028, 0.8667, 0.2012, 0.8278, 0.2318, 0.8278, 0.2302, 0.8667, 0.001598, 0.9247, 0.0, 0.8885, 0.03058, 0.8885, 0.02898, 0.9247, 0.1085, 0.803, 0.1095, 0.833, 0.08214, 0.833, 0.08311, 0.803, 0.3291, 0.8092, 0.3571, 0.8108, 0.3571, 0.8382, 0.3291, 0.8398, 0.2318, 0.8667, 0.2302, 0.9029, 0.2028, 0.9029, 0.2012, 0.8667, 0.1095, 0.833, 0.1085, 0.8577, 0.08311, 0.8577, 0.08214, 0.833, 0.1111, 0.7531, 0.1095, 0.7175, 0.1401, 0.7175, 0.1385, 0.7531, 0.1417, 0.8667, 0.1401, 0.8278, 0.1707, 0.8278, 0.1691, 0.8667, 0.1085, 0.8577, 0.1095, 0.8885, 0.08214, 0.8885, 0.08311, 0.8577, 0.1095, 0.7888, 0.1111, 0.7531, 0.1385, 0.7531, 0.1401, 0.7888, 0.3291, 0.7786, 0.3571, 0.7802, 0.3571, 0.8076, 0.3291, 0.8092, 0.2244, 0.9577, 0.1975, 0.9567, 0.1975, 0.9313, 0.2244, 0.9303, 0.3571, 0.8993, 0.3291, 0.9009, 0.3291, 0.8703, 0.3571, 0.8719, 0.1996, 0.7531, 0.2012, 0.7888, 0.1707, 0.7888, 0.1723, 0.7531, 0.06115, 0.9257, 0.08801, 0.9247, 0.08801, 0.9521, 0.06115, 0.9511, 0.2012, 0.8278, 0.1996, 0.8667, 0.1723, 0.8667, 0.1707, 0.8278, 0.2012, 0.7175, 0.1996, 0.7531, 0.1723, 0.7531, 0.1707, 0.7175, 0.08214, 0.7175, 0.08117, 0.7482, 0.05573, 0.7482, 0.05476, 0.7175, 0.02686, 0.9521, 0.0, 0.9511, 0.0, 0.9257, 0.02686, 0.9247, 0.3571, 0.777, 0.3291, 0.7786, 0.3291, 0.748, 0.3571, 0.7496, 0.08117, 0.7482, 0.08214, 0.7729, 0.05476, 0.7729, 0.05573, 0.7482, 0.1707, 0.9039, 0.1975, 0.9029, 0.1975, 0.9303, 0.1707, 0.9294, 0.1707, 0.7888, 0.1691, 0.8278, 0.1417, 0.8278, 0.1401, 0.7888, 0.08214, 0.7729, 0.08117, 0.803, 0.05573, 0.803, 0.05476, 0.7729, 0.02738, 0.7175, 0.02641, 0.7482, 0.0009707, 0.7482, 0.0, 0.7175, 0.1723, 0.9029, 0.1707, 0.8667, 0.2012, 0.8667, 0.1996, 0.9029, 0.08117, 0.803, 0.08214, 0.833, 0.05476, 0.833, 0.05573, 0.803, 0.02641, 0.7482, 0.02738, 0.7729, 0.0, 0.7729, 0.0009707, 0.7482, 0.09173, 0.8885, 0.09013, 0.9247, 0.06275, 0.9247, 0.06115, 0.8885, 0.08214, 0.833, 0.08117, 0.8577, 0.05573, 0.8577, 0.05476, 0.833, 0.02738, 0.7729, 0.02641, 0.803, 0.0009707, 0.803, 0.0, 0.7729, 0.2028, 0.8278, 0.2012, 0.7888, 0.2318, 0.7888, 0.2302, 0.8278, 0.08117, 0.8577, 0.08214, 0.8885, 0.05476, 0.8885, 0.05573, 0.8577, 0.02641, 0.803, 0.02738, 0.833, 0.0, 0.833, 0.0009707, 0.803, 0.3291, 0.8398, 0.3571, 0.8414, 0.3571, 0.8687, 0.3291, 0.8703, 0.02738, 0.833, 0.02641, 0.8577, 0.0009707, 0.8577, 0.0, 0.833, 0.1417, 0.7531, 0.1401, 0.7175, 0.1707, 0.7175, 0.1691, 0.7531, 0.02641, 0.8577, 0.02738, 0.8885, 0.0, 0.8885, 0.0009707, 0.8577, 0.1401, 0.7888, 0.1417, 0.7531, 0.1691, 0.7531, 0.1707, 0.7888, 0.1975, 0.9577, 0.1707, 0.9567, 0.1707, 0.9313, 0.1975, 0.9303, 0.3571, 0.9299, 0.3291, 0.9315, 0.3291, 0.9009, 0.3571, 0.9025, 0.03058, 0.9257, 0.05743, 0.9247, 0.05743, 0.9521, 0.03058, 0.9511, 0.2012, 0.7888, 0.1996, 0.8278, 0.1723, 0.8278, 0.1707, 0.7888, 0.05476, 0.7175, 0.05379, 0.7482, 0.02835, 0.7482, 0.02738, 0.7175, 0.1111, 0.9392, 0.1095, 0.9029, 0.1401, 0.9029, 0.1385, 0.9392, 0.05379, 0.7482, 0.05476, 0.7729, 0.02738, 0.7729, 0.02835, 0.7482, 0.1401, 0.8667, 0.1385, 0.9029, 0.1111, 0.9029, 0.1095, 0.8667, 0.05476, 0.7729, 0.05379, 0.803, 0.02835, 0.803, 0.02738, 0.7729, 0.1111, 0.8278, 0.1095, 0.7888, 0.1401, 0.7888, 0.1385, 0.8278, 0.05379, 0.803, 0.05476, 0.833, 0.02738, 0.833, 0.02835, 0.803, 0.1401, 0.9029, 0.1682, 0.9045, 0.1682, 0.9319, 0.1401, 0.9335, 0.05476, 0.833, 0.05379, 0.8577, 0.02835, 0.8577, 0.02738, 0.833, 0.2302, 0.7531, 0.2318, 0.7888, 0.2012, 0.7888, 0.2028, 0.7531, 0.05379, 0.8577, 0.05476, 0.8885, 0.02738, 0.8885, 0.02835, 0.8577, 0.2318, 0.7175, 0.2302, 0.7531, 0.2028, 0.7531, 0.2012, 0.7175, 0.3559, 0.9589, 0.3291, 0.9579, 0.3291, 0.9325, 0.3559, 0.9315, 0.3571, 0.7464, 0.3291, 0.748, 0.3291, 0.7175, 0.3571, 0.7191, 0.2012, 0.9039, 0.2281, 0.9029, 0.2281, 0.9303, 0.2012, 0.9294, 0.1401, 0.8278, 0.1385, 0.8667, 0.1111, 0.8667, 0.1095, 0.8278, 0.1095, 0.7175, 0.1085, 0.7482, 0.08311, 0.7482, 0.08214, 0.7175, 0.1417, 0.9029, 0.1401, 0.8667, 0.1707, 0.8667, 0.1691, 0.9029, 0.3114, 0.8589, 0.3114, 0.8283, 0.3173, 0.8283, 0.3173, 0.8589, 0.3291, 0.7412, 0.3291, 0.7683, 0.3232, 0.7683, 0.3232, 0.7412, 0.3055, 0.7175, 0.3055, 0.7418, 0.2996, 0.7418, 0.2996, 0.7175, 0.3114, 0.8283, 0.3114, 0.7977, 0.3173, 0.7977, 0.3173, 0.8283, 0.3291, 0.7683, 0.3291, 0.7977, 0.3232, 0.7977, 0.3232, 0.7683, 0.2996, 0.9206, 0.2996, 0.945, 0.2937, 0.945, 0.2937, 0.9206, 0.3114, 0.7977, 0.3114, 0.7683, 0.3173, 0.7683, 0.3173, 0.7977, 0.3291, 0.7977, 0.3291, 0.8283, 0.3232, 0.8283, 0.3232, 0.7977, 0.2996, 0.8928, 0.2996, 0.9206, 0.2937, 0.9206, 0.2937, 0.8928, 0.3114, 0.7683, 0.3114, 0.7412, 0.3173, 0.7412, 0.3173, 0.7683, 0.3291, 0.8283, 0.3291, 0.8589, 0.3232, 0.8589, 0.3232, 0.8283, 0.2996, 0.8626, 0.2996, 0.8928, 0.2937, 0.8928, 0.2937, 0.8626, 0.3114, 0.7412, 0.3114, 0.7175, 0.3173, 0.7175, 0.3173, 0.7412, 0.3291, 0.8589, 0.3291, 0.8883, 0.3232, 0.8883, 0.3232, 0.8589, 0.2996, 0.8312, 0.2996, 0.8626, 0.2937, 0.8626, 0.2937, 0.8312, 0.3291, 0.7175, 0.3291, 0.7412, 0.3232, 0.7412, 0.3232, 0.7175, 0.3291, 0.8883, 0.3291, 0.9154, 0.3232, 0.9154, 0.3232, 0.8883, 0.2996, 0.7998, 0.2996, 0.8312, 0.2937, 0.8312, 0.2937, 0.7998, 0.3291, 0.9154, 0.3291, 0.9392, 0.3232, 0.9392, 0.3232, 0.9154, 0.2996, 0.7697, 0.2996, 0.7998, 0.2937, 0.7998, 0.2937, 0.7697, 0.3232, 0.7175, 0.3232, 0.7412, 0.3173, 0.7412, 0.3173, 0.7175, 0.2996, 0.7418, 0.2996, 0.7697, 0.2937, 0.7697, 0.2937, 0.7418, 0.3232, 0.7412, 0.3232, 0.7683, 0.3173, 0.7683, 0.3173, 0.7412, 0.2996, 0.7175, 0.2996, 0.7418, 0.2937, 0.7418, 0.2937, 0.7175, 0.3232, 0.7683, 0.3232, 0.7977, 0.3173, 0.7977, 0.3173, 0.7683, 0.2878, 0.7418, 0.2878, 0.7175, 0.2937, 0.7175, 0.2937, 0.7418, 0.3232, 0.7977, 0.3232, 0.8283, 0.3173, 0.8283, 0.3173, 0.7977, 0.2878, 0.7697, 0.2878, 0.7418, 0.2937, 0.7418, 0.2937, 0.7697, 0.3232, 0.8283, 0.3232, 0.8589, 0.3173, 0.8589, 0.3173, 0.8283, 0.2878, 0.7998, 0.2878, 0.7697, 0.2937, 0.7697, 0.2937, 0.7998, 0.3232, 0.8589, 0.3232, 0.8883, 0.3173, 0.8883, 0.3173, 0.8589, 0.2878, 0.8312, 0.2878, 0.7998, 0.2937, 0.7998, 0.2937, 0.8312, 0.07776, 0.6902, 0.06357, 0.6539, 0.06357, 0.6539, 0.08838, 0.6743, 0.8825, 0.3004, 0.9053, 0.2793, 0.9104, 0.2889, 0.8825, 0.3004, 0.1167, 0.6894, 0.07776, 0.6902, 0.08838, 0.6743, 0.1167, 0.6894, 0.9053, 0.2793, 0.9355, 0.2721, 0.9355, 0.2721, 0.9104, 0.2889, 0.1437, 0.7175, 0.1167, 0.6894, 0.1167, 0.6894, 0.1474, 0.6987, 0.9355, 0.2721, 0.9484, 0.2439, 0.9568, 0.2508, 0.9355, 0.2721, 0.1794, 0.7019, 0.1437, 0.7175, 0.1474, 0.6987, 0.1794, 0.7019, 0.9484, 0.2439, 0.9736, 0.2257, 0.9736, 0.2257, 0.9568, 0.2508, 0.215, 0.7175, 0.1794, 0.7019, 0.1794, 0.7019, 0.2113, 0.6987, 0.9736, 0.2257, 0.9747, 0.1947, 0.9851, 0.1978, 0.9736, 0.2257, 0.242, 0.6894, 0.215, 0.7175, 0.2113, 0.6987, 0.242, 0.6894, 0.3431, 0.5381, 0.3587, 0.5738, 0.34, 0.57, 0.3431, 0.5381, 0.9747, 0.1947, 0.991, 0.1682, 0.991, 0.1682, 0.9851, 0.1978, 0.281, 0.6902, 0.242, 0.6894, 0.242, 0.6894, 0.2703, 0.6743, 0.3587, 0.5024, 0.3431, 0.5381, 0.3431, 0.5381, 0.34, 0.5061, 0.991, 0.1682, 0.9801, 0.1391, 0.991, 0.1381, 0.991, 0.1682, 0.2952, 0.6539, 0.281, 0.6902, 0.2703, 0.6743, 0.2952, 0.6539, 0.3307, 0.4754, 0.3587, 0.5024, 0.34, 0.5061, 0.3307, 0.4754, 0.9801, 0.1391, 0.9851, 0.1085, 0.9851, 0.1085, 0.991, 0.1381, 0.3314, 0.6397, 0.2952, 0.6539, 0.2952, 0.6539, 0.3155, 0.6291, 0.3314, 0.4365, 0.3307, 0.4754, 0.3307, 0.4754, 0.3155, 0.4471, 0.9851, 0.1085, 0.964, 0.08576, 0.9736, 0.08061, 0.9851, 0.1085, 0.3307, 0.6008, 0.3314, 0.6397, 0.3155, 0.6291, 0.3307, 0.6008, 0.2952, 0.4223, 0.3314, 0.4365, 0.3155, 0.4471, 0.2952, 0.4223, 0.964, 0.08576, 0.9568, 0.05553, 0.9568, 0.05553, 0.9736, 0.08061, 0.3587, 0.5738, 0.3307, 0.6008, 0.3307, 0.6008, 0.34, 0.57, 0.281, 0.386, 0.2952, 0.4223, 0.2952, 0.4223, 0.2703, 0.4019, 0.9568, 0.05553, 0.9286, 0.04263, 0.9355, 0.03419, 0.9568, 0.05553, 0.7932, 0.005886, 0.7704, 0.02706, 0.7653, 0.01743, 0.7932, 0.005886, 0.242, 0.3868, 0.281, 0.386, 0.2703, 0.4019, 0.242, 0.3868, 0.9286, 0.04263, 0.9104, 0.01743, 0.9104, 0.01743, 0.9355, 0.03419, 0.7704, 0.02706, 0.7402, 0.03419, 0.7402, 0.03419, 0.7653, 0.01743, 0.3587, 0.3587, 0.3587, 0.3587, 0.3587, 0.3587, 0.3587, 0.3587, 0.3587, 0.3587, 0.3587, 0.3587, 0.3587, 0.3587, 0.3587, 0.3587, 0.3587, 0.3587, 0.3587, 0.3587, 0.3587, 0.3587, 0.3587, 0.3587, 0.3587, 0.3587, 0.3587, 0.3587, 0.3587, 0.3587, 0.3587, 0.3587, 0.3587, 0.3587, 0.3587, 0.3587, 0.3587, 0.3587, 0.3587, 0.3587, 0.3587, 0.3587, 0.3587, 0.3587, 0.3587, 0.3587, 0.3587, 0.3587, 0.3587, 0.3587, 0.3587, 0.3587, 0.3587, 0.3587, 0.3587, 0.3587, 0.3587, 0.3587, 0.3587, 0.3587, 0.3587, 0.3587, 0.3587, 0.3587, 0.3587, 0.3587, 0.3587, 0.3587, 0.3587, 0.3587, 0.3587, 0.3587, 0.3587, 0.3587, 0.3587, 0.3587, 0.3587, 0.3587, 0.3587, 0.3587, 0.3587, 0.3587, 0.3587, 0.3587, 0.3587, 0.3587, 0.3587, 0.3587, 0.3587, 0.3587, 0.3587, 0.3587, 0.3587, 0.3587, 0.3587, 0.3587, 0.3587, 0.3587, 0.3587, 0.3587, 0.3587, 0.3587, 0.3587, 0.3587, 0.3587, 0.3587, 0.3587, 0.3587, 0.3587, 0.3587, 0.3587, 0.3587, 0.3587, 0.3587, 0.3587, 0.3587, 0.3587, 0.3587, 0.3587, 0.3587, 0.3587, 0.3587, 0.3587, 0.3587, 0.3587, 0.3587, 0.3587, 0.3587, 0.3587, 0.3587, 0.3587, 0.3587, 0.3587, 0.3587, 0.3587, 0.3587, 0.3587, 0.3587, 0.3587, 0.3587, 0.3587, 0.3587, 0.3587, 0.3587, 0.3587, 0.3587, 0.3587, 0.3587, 0.3587, 0.3587, 0.3587, 0.3587, 0.3587, 0.3587, 0.3587, 0.3587, 0.3587, 0.3587, 0.3587, 0.3587, 0.3587, 0.3587, 0.3587, 0.3587, 0.3587, 0.3587, 0.3587, 0.3587, 0.3587, 0.3587, 0.3587, 0.3587, 0.3587, 0.3587, 0.3587, 0.3587, 0.3587, 0.3587, 0.3587, 0.3587, 0.3587, 0.3587, 0.3587, 0.3587, 0.3587, 0.3587, 0.3587, 0.3587, 0.3587, 0.3587, 0.3587, 0.3587, 0.3587, 0.3587, 0.3587, 0.3587, 0.3587, 0.3587, 0.3587, 0.3587, 0.3587, 0.3587, 0.3587, 0.3587, 0.3587, 0.3587, 0.3587, 0.3587, 0.3587, 0.3587, 0.3587, 0.3587, 0.3587, 0.3587, 0.3587, 0.3587, 0.3587, 0.3587, 0.3587, 0.3587, 0.3587, 0.3587, 0.3587, 0.3587, 0.3587, 0.3587, 0.3587, 0.3587, 0.3587, 0.3587, 0.3587, 0.3587, 0.3587, 0.3587, 0.3587, 0.3587, 0.3587, 0.3587, 0.3587, 0.3587, 0.3587, 0.3587, 0.3587, 0.3587, 0.3587, 0.3587, 0.3587, 0.3587, 0.3587, 0.3587, 0.3587, 0.3587, 0.3587, 0.3587, 0.3587, 0.3587, 0.3587, 0.3587, 0.3587, 0.3587, 0.3587, 0.3587, 0.3587, 0.3587, 0.3587, 0.3587, 0.3587, 0.3587, 0.3587, 0.3587, 0.3587, 0.3587, 0.3587, 0.3587, 0.3587, 0.3587, 0.3587, 0.3587, 0.3587, 0.3587, 0.3587, 0.3587, 0.3587, 0.3587, 0.3587, 0.3587, 0.3587, 0.3587, 0.3587, 0.3587, 0.3587, 0.3587, 0.3587, 0.3587, 0.3587, 0.3587, 0.3587, 0.3587, 0.3587, 0.3587, 0.3587, 0.3587, 0.3587, 0.3587, 0.3587, 0.3587, 0.3587, 0.3587, 0.3587, 0.3587, 0.3587, 0.3587, 0.3587, 0.3587, 0.3587, 0.3587, 0.3587, 0.3587, 0.3587, 0.3587, 0.3587, 0.3587, 0.3587, 0.3587, 0.3587, 0.3587, 0.3587, 0.3587, 0.3587, 0.3587, 0.3587, 0.3587, 0.3587, 0.3587, 0.3587, 0.3587, 0.3587, 0.3587, 0.3587, 0.3587, 0.3587, 0.3587, 0.3587, 0.3587, 0.3587, 0.3587, 0.3587, 0.3587, 0.3587, 0.3587, 0.3587, 0.3587, 0.3587, 0.3587, 0.3587, 0.3587, 0.3587, 0.3587, 0.3587, 0.3587, 0.3587, 0.3587, 0.3587, 0.3587, 0.3587, 0.3587, 0.3587, 0.3587, 0.3587, 0.3587, 0.3587, 0.3587, 0.3587, 0.3587, 0.3587, 0.3587, 0.3587, 0.3587, 0.3587, 0.3587, 0.3587, 0.3587, 0.3587, 0.3587, 0.3587, 0.3587, 0.3587, 0.3587, 0.3587, 0.3587, 0.3587, 0.3587, 0.3587, 0.3587, 0.3587, 0.3587, 0.3587, 0.3587, 0.3587, 0.3587, 0.3587, 0.3587, 0.3587, 0.3587, 0.3587, 0.3587, 0.3587, 0.3587, 0.3587, 0.3587, 0.3587, 0.3587, 0.3587, 0.3587, 0.3587, 0.3587, 0.3587, 0.3587, 0.3587, 0.3587, 0.3587, 0.3587, 0.3587, 0.3587, 0.3587, 0.3587, 0.3587, 0.3587, 0.3587, 0.3587, 0.3587, 0.3587, 0.3587, 0.3587, 0.3587, 0.3587, 0.3587, 0.3587, 0.3587, 0.3587, 0.3587, 0.3587, 0.3587, 0.3587, 0.3587, 0.3587, 0.3587, 0.3587, 0.3587, 0.3587, 0.3587, 0.3587, 0.3587, 0.3587, 0.3587, 0.3587, 0.3587, 0.3587, 0.3587, 0.3587, 0.3587, 0.3587, 0.3587, 0.3587, 0.3587, 0.3587, 0.3587, 0.3587, 0.3587, 0.3587, 0.3587, 0.3587, 0.3587, 0.3587, 0.3587, 0.3587, 0.3587, 0.3587, 0.3587, 0.3587, 0.3587, 0.3587, 0.3587, 0.3587, 0.3587, 0.3587, 0.3587, 0.3587, 0.3587, 0.3587, 0.3587, 0.3587, 0.3587, 0.3587, 0.3587, 0.3587, 0.3587, 0.3587, 0.3587, 0.3587, 0.3587, 0.3587, 0.3587, 0.3587, 0.3587, 0.3587, 0.3587, 0.3587, 0.3587, 0.3587, 0.3587, 0.3587, 0.3717, 0.2085, 0.3834, 0.2369, 0.3773, 0.2402, 0.365, 0.2105, 0.3834, 0.2369, 0.4005, 0.2624, 0.3951, 0.2669, 0.3773, 0.2402, 0.4005, 0.2624, 0.4223, 0.2842, 0.4178, 0.2896, 0.3951, 0.2669, 0.4223, 0.2842, 0.4478, 0.3012, 0.4445, 0.3074, 0.4178, 0.2896, 0.4478, 0.3012, 0.4762, 0.313, 0.4742, 0.3197, 0.4445, 0.3074, 0.4762, 0.313, 0.5063, 0.319, 0.5057, 0.326, 0.4742, 0.3197, 0.5063, 0.319, 0.5371, 0.319, 0.5378, 0.326, 0.5057, 0.326, 0.5371, 0.319, 0.5672, 0.313, 0.5692, 0.3197, 0.5378, 0.326, 0.5672, 0.313, 0.5956, 0.3012, 0.5989, 0.3074, 0.5692, 0.3197, 0.5956, 0.3012, 0.6212, 0.2842, 0.6256, 0.2896, 0.5989, 0.3074, 0.6212, 0.2842, 0.6429, 0.2624, 0.6483, 0.2669, 0.6256, 0.2896, 0.6429, 0.2624, 0.66, 0.2369, 0.6661, 0.2402, 0.6483, 0.2669, 0.66, 0.2369, 0.6717, 0.2085, 0.6784, 0.2105, 0.6661, 0.2402, 0.6717, 0.2085, 0.6777, 0.1783, 0.6847, 0.179, 0.6784, 0.2105, 0.6777, 0.1783, 0.6777, 0.1476, 0.6847, 0.1469, 0.6847, 0.179, 0.6777, 0.1476, 0.6717, 0.1175, 0.6784, 0.1154, 0.6847, 0.1469, 0.6717, 0.1175, 0.66, 0.08907, 0.6661, 0.08578, 0.6784, 0.1154, 0.66, 0.08907, 0.6429, 0.06352, 0.6483, 0.05908, 0.6661, 0.08578, 0.6429, 0.06352, 0.6212, 0.04179, 0.6256, 0.03638, 0.6483, 0.05908, 0.6212, 0.04179, 0.5956, 0.02471, 0.5989, 0.01855, 0.6256, 0.03638, 0.5956, 0.02471, 0.5672, 0.01295, 0.5692, 0.006263, 0.5989, 0.01855, 0.5672, 0.01295, 0.5371, 0.006957, 0.5378, 0.0, 0.5692, 0.006263, 0.5371, 0.006957, 0.5063, 0.006957, 0.5057, 0.0, 0.5378, 0.0, 0.5063, 0.006957, 0.4762, 0.01295, 0.4742, 0.006263, 0.5057, 0.0, 0.4762, 0.01295, 0.4478, 0.02471, 0.4445, 0.01855, 0.4742, 0.006263, 0.4478, 0.02471, 0.4223, 0.04179, 0.4178, 0.03638, 0.4445, 0.01855, 0.4223, 0.04179, 0.4005, 0.06352, 0.3951, 0.05908, 0.4178, 0.03638, 0.4005, 0.06352, 0.3834, 0.08907, 0.3773, 0.08578, 0.3951, 0.05908, 0.3834, 0.08907, 0.3717, 0.1175, 0.365, 0.1154, 0.3773, 0.08578, 0.3717, 0.1175, 0.3657, 0.1476, 0.3587, 0.1469, 0.365, 0.1154, 0.3657, 0.1476, 0.3657, 0.1783, 0.3587, 0.179, 0.3587, 0.1469, 0.3657, 0.1783, 0.3717, 0.2085, 0.365, 0.2105, 0.3587, 0.179, 0.8557, 0.9664, 0.8241, 0.9664, 0.8248, 0.9595, 0.855, 0.9595, 0.8866, 0.9603, 0.8557, 0.9664, 0.855, 0.9595, 0.8846, 0.9536, 0.9157, 0.9482, 0.8866, 0.9603, 0.8846, 0.9536, 0.9124, 0.942, 0.942, 0.9307, 0.9157, 0.9482, 0.9124, 0.942, 0.9375, 0.9253, 0.9643, 0.9084, 0.942, 0.9307, 0.9375, 0.9253, 0.9588, 0.9039, 0.9818, 0.8822, 0.9643, 0.9084, 0.9588, 0.9039, 0.9756, 0.8789, 0.9938, 0.853, 0.9818, 0.8822, 0.9756, 0.8789, 0.9872, 0.851, 1.0, 0.8221, 0.9938, 0.853, 0.9872, 0.851, 0.993, 0.8214, 1.0, 0.7905, 1.0, 0.8221, 0.993, 0.8214, 0.993, 0.7912, 0.9938, 0.7596, 1.0, 0.7905, 0.993, 0.7912, 0.9872, 0.7616, 0.9818, 0.7305, 0.9938, 0.7596, 0.9872, 0.7616, 0.9756, 0.7338, 0.9643, 0.7042, 0.9818, 0.7305, 0.9756, 0.7338, 0.9588, 0.7087, 0.942, 0.6819, 0.9643, 0.7042, 0.9588, 0.7087, 0.9375, 0.6873, 0.9157, 0.6644, 0.942, 0.6819, 0.9375, 0.6873, 0.9124, 0.6706, 0.8866, 0.6523, 0.9157, 0.6644, 0.9124, 0.6706, 0.8846, 0.659, 0.8557, 0.6462, 0.8866, 0.6523, 0.8846, 0.659, 0.855, 0.6531, 0.8241, 0.6462, 0.8557, 0.6462, 0.855, 0.6531, 0.8248, 0.6531, 0.7932, 0.6523, 0.8241, 0.6462, 0.8248, 0.6531, 0.7952, 0.659, 0.764, 0.6644, 0.7932, 0.6523, 0.7952, 0.659, 0.7673, 0.6706, 0.7378, 0.6819, 0.764, 0.6644, 0.7673, 0.6706, 0.7422, 0.6873, 0.7155, 0.7042, 0.7378, 0.6819, 0.7422, 0.6873, 0.7209, 0.7087, 0.698, 0.7305, 0.7155, 0.7042, 0.7209, 0.7087, 0.7041, 0.7338, 0.6859, 0.7596, 0.698, 0.7305, 0.7041, 0.7338, 0.6926, 0.7616, 0.6798, 0.7905, 0.6859, 0.7596, 0.6926, 0.7616, 0.6867, 0.7912, 0.6798, 0.8221, 0.6798, 0.7905, 0.6867, 0.7912, 0.6867, 0.8214, 0.6859, 0.853, 0.6798, 0.8221, 0.6867, 0.8214, 0.6926, 0.851, 0.698, 0.8822, 0.6859, 0.853, 0.6926, 0.851, 0.7041, 0.8789, 0.7155, 0.9084, 0.698, 0.8822, 0.7041, 0.8789, 0.7209, 0.9039, 0.7378, 0.9307, 0.7155, 0.9084, 0.7209, 0.9039, 0.7422, 0.9253, 0.764, 0.9482, 0.7378, 0.9307, 0.7422, 0.9253, 0.7673, 0.942, 0.7932, 0.9603, 0.764, 0.9482, 0.7673, 0.942, 0.7952, 0.9536, 0.8241, 0.9664, 0.7932, 0.9603, 0.7952, 0.9536, 0.8248, 0.9595, 0.7187, 0.5855, 0.7404, 0.6073, 0.7378, 0.6104, 0.7155, 0.5881, 0.9959, 0.4707, 0.9899, 0.4406, 0.9938, 0.4394, 1.0, 0.4703, 0.7016, 0.56, 0.7187, 0.5855, 0.7155, 0.5881, 0.698, 0.5619, 0.9959, 0.5014, 0.9959, 0.4707, 1.0, 0.4703, 1.0, 0.5018, 0.6899, 0.5316, 0.7016, 0.56, 0.698, 0.5619, 0.6859, 0.5328, 0.9899, 0.5316, 0.9959, 0.5014, 1.0, 0.5018, 0.9938, 0.5328, 0.6839, 0.5014, 0.6899, 0.5316, 0.6859, 0.5328, 0.6798, 0.5018, 0.9781, 0.56, 0.9899, 0.5316, 0.9938, 0.5328, 0.9818, 0.5619, 0.6839, 0.4707, 0.6839, 0.5014, 0.6798, 0.5018, 0.6798, 0.4703, 0.9611, 0.5855, 0.9781, 0.56, 0.9818, 0.5619, 0.9643, 0.5881, 0.6899, 0.4406, 0.6839, 0.4707, 0.6798, 0.4703, 0.6859, 0.4394, 0.9393, 0.6073, 0.9611, 0.5855, 0.9643, 0.5881, 0.942, 0.6104, 0.7016, 0.4122, 0.6899, 0.4406, 0.6859, 0.4394, 0.698, 0.4102, 0.9138, 0.6243, 0.9393, 0.6073, 0.942, 0.6104, 0.9157, 0.628, 0.8552, 0.3301, 0.8245, 0.3301, 0.8241, 0.326, 0.8557, 0.326, 0.7187, 0.3866, 0.7016, 0.4122, 0.698, 0.4102, 0.7155, 0.384, 0.8854, 0.6361, 0.9138, 0.6243, 0.9157, 0.628, 0.8866, 0.64, 0.8854, 0.336, 0.8552, 0.3301, 0.8557, 0.326, 0.8866, 0.3321, 0.7404, 0.3649, 0.7187, 0.3866, 0.7155, 0.384, 0.7378, 0.3617, 0.8552, 0.6421, 0.8854, 0.6361, 0.8866, 0.64, 0.8557, 0.6462, 0.9138, 0.3478, 0.8854, 0.336, 0.8866, 0.3321, 0.9157, 0.3442, 0.766, 0.3478, 0.7404, 0.3649, 0.7378, 0.3617, 0.764, 0.3442, 0.8245, 0.6421, 0.8552, 0.6421, 0.8557, 0.6462, 0.8241, 0.6462, 0.9393, 0.3649, 0.9138, 0.3478, 0.9157, 0.3442, 0.942, 0.3617, 0.7944, 0.336, 0.766, 0.3478, 0.764, 0.3442, 0.7932, 0.3321, 0.7944, 0.6361, 0.8245, 0.6421, 0.8241, 0.6462, 0.7932, 0.64, 0.9611, 0.3866, 0.9393, 0.3649, 0.942, 0.3617, 0.9643, 0.384, 0.8245, 0.3301, 0.7944, 0.336, 0.7932, 0.3321, 0.8241, 0.326, 0.766, 0.6243, 0.7944, 0.6361, 0.7932, 0.64, 0.764, 0.628, 0.9781, 0.4122, 0.9611, 0.3866, 0.9643, 0.384, 0.9818, 0.4102, 0.7404, 0.6073, 0.766, 0.6243, 0.764, 0.628, 0.7378, 0.6104, 0.9899, 0.4406, 0.9781, 0.4122, 0.9818, 0.4102, 0.9938, 0.4394, 0.3055, 0.7418, 0.3055, 0.7697, 0.2996, 0.7697, 0.2996, 0.7418, 0.3055, 0.9206, 0.3055, 0.945, 0.2996, 0.945, 0.2996, 0.9206, 0.3114, 0.8883, 0.3114, 0.8589, 0.3173, 0.8589, 0.3173, 0.8883, 0.3055, 0.7697, 0.3055, 0.7998, 0.2996, 0.7998, 0.2996, 0.7697, 0.2819, 0.945, 0.2819, 0.9206, 0.2878, 0.9206, 0.2878, 0.945, 0.3114, 0.9154, 0.3114, 0.8883, 0.3173, 0.8883, 0.3173, 0.9154, 0.3055, 0.7998, 0.3055, 0.8312, 0.2996, 0.8312, 0.2996, 0.7998, 0.2819, 0.9206, 0.2819, 0.8928, 0.2878, 0.8928, 0.2878, 0.9206, 0.3114, 0.9392, 0.3114, 0.9154, 0.3173, 0.9154, 0.3173, 0.9392, 0.3055, 0.8312, 0.3055, 0.8626, 0.2996, 0.8626, 0.2996, 0.8312, 0.2819, 0.8928, 0.2819, 0.8626, 0.2878, 0.8626, 0.2878, 0.8928, 0.3055, 0.7412, 0.3055, 0.7175, 0.3114, 0.7175, 0.3114, 0.7412, 0.3055, 0.8626, 0.3055, 0.8928, 0.2996, 0.8928, 0.2996, 0.8626, 0.2819, 0.8626, 0.2819, 0.8312, 0.2878, 0.8312, 0.2878, 0.8626, 0.3055, 0.7683, 0.3055, 0.7412, 0.3114, 0.7412, 0.3114, 0.7683, 0.3055, 0.8928, 0.3055, 0.9206, 0.2996, 0.9206, 0.2996, 0.8928, 0.2819, 0.8312, 0.2819, 0.7998, 0.2878, 0.7998, 0.2878, 0.8312, 0.3055, 0.7977, 0.3055, 0.7683, 0.3114, 0.7683, 0.3114, 0.7977, 0.2819, 0.7998, 0.2819, 0.7697, 0.2878, 0.7697, 0.2878, 0.7998, 0.3055, 0.8283, 0.3055, 0.7977, 0.3114, 0.7977, 0.3114, 0.8283, 0.2819, 0.7697, 0.2819, 0.7418, 0.2878, 0.7418, 0.2878, 0.7697, 0.3055, 0.8589, 0.3055, 0.8283, 0.3114, 0.8283, 0.3114, 0.8589, 0.2819, 0.7418, 0.2819, 0.7175, 0.2878, 0.7175, 0.2878, 0.7418, 0.3055, 0.8883, 0.3055, 0.8589, 0.3114, 0.8589, 0.3114, 0.8883, 0.2878, 0.945, 0.2878, 0.9206, 0.2937, 0.9206, 0.2937, 0.945, 0.3055, 0.9154, 0.3055, 0.8883, 0.3114, 0.8883, 0.3114, 0.9154, 0.2878, 0.9206, 0.2878, 0.8928, 0.2937, 0.8928, 0.2937, 0.9206, 0.3055, 0.9392, 0.3055, 0.9154, 0.3114, 0.9154, 0.3114, 0.9392, 0.2878, 0.8928, 0.2878, 0.8626, 0.2937, 0.8626, 0.2937, 0.8928, 0.3232, 0.9154, 0.3232, 0.9392, 0.3173, 0.9392, 0.3173, 0.9154, 0.2878, 0.8626, 0.2878, 0.8312, 0.2937, 0.8312, 0.2937, 0.8626, 0.3232, 0.8883, 0.3232, 0.9154, 0.3173, 0.9154, 0.3173, 0.8883, 0.1195, 0.3238, 0.1489, 0.3327, 0.1437, 0.3587, 0.1167, 0.3307, 0.09249, 0.3094, 0.1195, 0.3238, 0.1167, 0.3307, 0.07776, 0.3314, 0.06879, 0.2899, 0.09249, 0.3094, 0.07776, 0.3314, 0.06357, 0.2952, 0.04934, 0.2662, 0.06879, 0.2899, 0.06357, 0.2952, 0.02731, 0.281, 0.03489, 0.2392, 0.04934, 0.2662, 0.02731, 0.281, 0.02807, 0.242, 0.02599, 0.2099, 0.03489, 0.2392, 0.02807, 0.242, 0.0, 0.215, 0.02299, 0.1794, 0.02599, 0.2099, 0.0, 0.215, 0.0156, 0.1794, 0.02599, 0.1489, 0.02299, 0.1794, 0.0156, 0.1794, 0.0, 0.1437, 0.03489, 0.1195, 0.02599, 0.1489, 0.0, 0.1437, 0.02807, 0.1167, 0.04934, 0.09249, 0.03489, 0.1195, 0.02807, 0.1167, 0.02731, 0.07776, 0.06879, 0.06879, 0.04934, 0.09249, 0.02731, 0.07776, 0.06357, 0.06357, 0.09249, 0.04934, 0.06879, 0.06879, 0.06357, 0.06357, 0.07776, 0.02731, 0.1195, 0.03489, 0.09249, 0.04934, 0.07776, 0.02731, 0.1167, 0.02807, 0.1489, 0.02599, 0.1195, 0.03489, 0.1167, 0.02807, 0.1437, 0.0, 0.1794, 0.02299, 0.1489, 0.02599, 0.1437, 0.0, 0.1794, 0.0156, 0.2099, 0.02599, 0.1794, 0.02299, 0.1794, 0.0156, 0.215, 0.0, 0.2392, 0.03489, 0.2099, 0.02599, 0.215, 0.0, 0.242, 0.02807, 0.2662, 0.04934, 0.2392, 0.03489, 0.242, 0.02807, 0.281, 0.02731, 0.2899, 0.06879, 0.2662, 0.04934, 0.281, 0.02731, 0.2952, 0.06357, 0.3094, 0.09249, 0.2899, 0.06879, 0.2952, 0.06357, 0.3314, 0.07776, 0.3238, 0.1195, 0.3094, 0.09249, 0.3314, 0.07776, 0.3307, 0.1167, 0.3327, 0.1489, 0.3238, 0.1195, 0.3307, 0.1167, 0.3587, 0.1437, 0.3357, 0.1794, 0.3327, 0.1489, 0.3587, 0.1437, 0.3431, 0.1794, 0.3327, 0.2099, 0.3357, 0.1794, 0.3431, 0.1794, 0.3587, 0.215, 0.3238, 0.2392, 0.3327, 0.2099, 0.3587, 0.215, 0.3307, 0.242, 0.3094, 0.2662, 0.3238, 0.2392, 0.3307, 0.242, 0.3314, 0.281, 0.2899, 0.2899, 0.3094, 0.2662, 0.3314, 0.281, 0.2952, 0.2952, 0.2662, 0.3094, 0.2899, 0.2899, 0.2952, 0.2952, 0.281, 0.3314, 0.2392, 0.3238, 0.2662, 0.3094, 0.281, 0.3314, 0.242, 0.3307, 0.2099, 0.3327, 0.2392, 0.3238, 0.242, 0.3307, 0.215, 0.3587, 0.1794, 0.3357, 0.2099, 0.3327, 0.215, 0.3587, 0.1794, 0.3431, 0.1489, 0.3327, 0.1794, 0.3357, 0.1794, 0.3431, 0.1437, 0.3587, 0.3587, 0.5023, 0.3587, 0.4707, 0.3769, 0.4725, 0.3661, 0.5016, 0.3587, 0.4707, 0.3649, 0.4396, 0.372, 0.4418, 0.3769, 0.4725, 0.3649, 0.4396, 0.377, 0.4104, 0.3931, 0.4191, 0.372, 0.4418, 0.377, 0.4104, 0.3946, 0.3841, 0.4003, 0.3888, 0.3931, 0.4191, 0.3946, 0.3841, 0.4169, 0.3618, 0.4285, 0.3759, 0.4003, 0.3888, 0.4169, 0.3618, 0.4432, 0.3442, 0.4467, 0.3507, 0.4285, 0.3759, 0.4432, 0.3442, 0.4724, 0.3321, 0.4777, 0.3496, 0.4467, 0.3507, 0.4724, 0.3321, 0.5034, 0.326, 0.5042, 0.3333, 0.4777, 0.3496, 0.5034, 0.326, 0.5351, 0.326, 0.5333, 0.3442, 0.5042, 0.3333, 0.5351, 0.326, 0.5661, 0.3321, 0.5639, 0.3392, 0.5333, 0.3442, 0.5661, 0.3321, 0.5953, 0.3442, 0.5867, 0.3604, 0.5639, 0.3392, 0.5953, 0.3442, 0.6216, 0.3618, 0.6169, 0.3675, 0.5867, 0.3604, 0.6216, 0.3618, 0.6439, 0.3841, 0.6298, 0.3958, 0.6169, 0.3675, 0.6439, 0.3841, 0.6615, 0.4104, 0.655, 0.4139, 0.6298, 0.3958, 0.6615, 0.4104, 0.6736, 0.4396, 0.6561, 0.445, 0.655, 0.4139, 0.6736, 0.4396, 0.6798, 0.4707, 0.6724, 0.4714, 0.6561, 0.445, 0.6798, 0.4707, 0.6798, 0.5023, 0.6615, 0.5005, 0.6724, 0.4714, 0.6798, 0.5023, 0.6736, 0.5333, 0.6665, 0.5311, 0.6615, 0.5005, 0.6736, 0.5333, 0.6615, 0.5625, 0.6454, 0.5539, 0.6665, 0.5311, 0.6615, 0.5625, 0.6439, 0.5888, 0.6382, 0.5841, 0.6454, 0.5539, 0.6439, 0.5888, 0.6216, 0.6111, 0.61, 0.597, 0.6382, 0.5841, 0.6216, 0.6111, 0.5953, 0.6287, 0.5918, 0.6222, 0.61, 0.597, 0.5953, 0.6287, 0.5661, 0.6408, 0.5608, 0.6233, 0.5918, 0.6222, 0.5661, 0.6408, 0.5351, 0.647, 0.5343, 0.6396, 0.5608, 0.6233, 0.5351, 0.647, 0.5034, 0.647, 0.5052, 0.6288, 0.5343, 0.6396, 0.5034, 0.647, 0.4724, 0.6408, 0.4746, 0.6337, 0.5052, 0.6288, 0.4724, 0.6408, 0.4432, 0.6287, 0.4518, 0.6126, 0.4746, 0.6337, 0.4432, 0.6287, 0.4169, 0.6111, 0.4216, 0.6054, 0.4518, 0.6126, 0.4169, 0.6111, 0.3946, 0.5888, 0.4087, 0.5772, 0.4216, 0.6054, 0.3946, 0.5888, 0.377, 0.5625, 0.3835, 0.559, 0.4087, 0.5772, 0.377, 0.5625, 0.3649, 0.5333, 0.3824, 0.528, 0.3835, 0.559, 0.3649, 0.5333, 0.3587, 0.5023, 0.3661, 0.5016, 0.3824, 0.528, 0.3587, 0.3587, 0.3587, 0.3587, 0.3587, 0.3587, 0.3587, 0.3587, 0.3587, 0.3587, 0.3587, 0.3587, 0.3587, 0.3587, 0.3587, 0.3587, 0.3587, 0.3587, 0.3587, 0.3587, 0.3587, 0.3587, 0.3587, 0.3587, 0.3587, 0.3587, 0.3587, 0.3587, 0.3587, 0.3587, 0.3587, 0.3587, 0.3587, 0.3587, 0.3587, 0.3587, 0.3587, 0.3587, 0.3587, 0.3587, 0.3587, 0.3587, 0.3587, 0.3587, 0.3587, 0.3587, 0.3587, 0.3587, 0.3587, 0.3587, 0.3587, 0.3587, 0.3587, 0.3587, 0.3587, 0.3587, 0.3587, 0.3587, 0.3587, 0.3587, 0.3587, 0.3587, 0.3587, 0.3587, 0.3587, 0.3587, 0.3587, 0.3587, 0.3587, 0.3587, 0.3587, 0.3587, 0.3587, 0.3587, 0.3587, 0.3587, 0.3587, 0.3587, 0.3587, 0.3587, 0.3587, 0.3587, 0.3587, 0.3587, 0.3587, 0.3587, 0.3587, 0.3587, 0.3587, 0.3587, 0.3587, 0.3587, 0.3587, 0.3587, 0.3587, 0.3587, 0.3587, 0.3587, 0.3587, 0.3587, 0.3587, 0.3587, 0.3587, 0.3587, 0.3587, 0.3587, 0.3587, 0.3587, 0.3587, 0.3587, 0.3587, 0.3587, 0.3587, 0.3587, 0.3587, 0.3587, 0.3587, 0.3587, 0.3587, 0.3587, 0.3587, 0.3587, 0.3587, 0.3587, 0.3587, 0.3587, 0.3587, 0.3587, 0.3587, 0.3587, 0.3587, 0.3587, 0.3587, 0.3587, 0.3587, 0.3587, 0.3587, 0.3587, 0.3587, 0.3587, 0.3587, 0.3587, 0.3587, 0.3587, 0.3587, 0.3587, 0.3587, 0.3587, 0.3587, 0.3587, 0.3587, 0.3587, 0.3587, 0.3587, 0.3587, 0.3587, 0.3587, 0.3587, 0.3587, 0.3587, 0.3587, 0.3587, 0.3587, 0.3587, 0.3587, 0.3587, 0.3587, 0.3587, 0.3587, 0.3587, 0.3587, 0.3587, 0.3587, 0.3587, 0.3587, 0.3587, 0.3587, 0.3587, 0.3587, 0.3587, 0.3587, 0.3587, 0.3587, 0.3587, 0.3587, 0.3587, 0.3587, 0.3587, 0.3587, 0.3587, 0.3587, 0.3587, 0.3587, 0.3587, 0.3587, 0.3587, 0.3587, 0.3587, 0.3587, 0.3587, 0.3587, 0.3587, 0.3587, 0.3587, 0.3587, 0.3587, 0.3587, 0.3587, 0.3587, 0.3587, 0.3587, 0.3587, 0.3587, 0.3587, 0.3587, 0.3587, 0.3587, 0.3587, 0.3587, 0.3587, 0.3587, 0.3587, 0.3587, 0.3587, 0.3587, 0.3587, 0.3587, 0.3587, 0.3587, 0.3587, 0.3587, 0.3587, 0.3587, 0.3587, 0.3587, 0.3587, 0.3587, 0.3587, 0.3587, 0.3587, 0.3587, 0.3587, 0.3587, 0.3587, 0.3587, 0.3587, 0.3587, 0.3587, 0.3587, 0.3587, 0.3587, 0.3587, 0.3587, 0.3587, 0.3587, 0.3587, 0.3587, 0.3587, 0.3587, 0.3587, 0.3587, 0.3587, 0.3587, 0.3587, 0.3587, 0.3587, 0.3587, 0.3587, 0.3587, 0.3587, 0.3587, 0.3587, 0.3587, 0.3587, 0.3587, 0.3587, 0.3587, 0.3587, 0.3587, 0.3587, 0.3587, 0.3587, 0.3587, 0.3587, 0.3587, 0.3587, 0.3587, 0.3587, 0.3587, 0.3587, 0.3587, 0.3587, 0.3587, 0.3587, 0.3587, 0.3587, 0.3587, 0.3587, 0.3587, 0.3587, 0.3587, 0.3587, 0.3587, 0.3587, 0.3587, 0.3587, 0.3587, 0.3587, 0.3587, 0.3587, 0.3587, 0.3587, 0.3587, 0.3587, 0.3587, 0.3587, 0.3587, 0.3587, 0.3587, 0.3587, 0.3587, 0.3587, 0.3587, 0.3587, 0.3587, 0.3587, 0.3587, 0.3587, 0.3587, 0.3587, 0.3587, 0.3587, 0.3587, 0.3587, 0.3587, 0.3587, 0.3587, 0.3587, 0.3587, 0.3587, 0.3587, 0.3587, 0.3587, 0.3587, 0.3587, 0.3587, 0.3587, 0.3587, 0.3587, 0.3587, 0.3587, 0.3587, 0.3587, 0.3587, 0.3587, 0.3587, 0.3587, 0.3587, 0.3587, 0.3587, 0.3587, 0.3587, 0.3587, 0.3587, 0.3587, 0.3587, 0.3587, 0.3587, 0.3587, 0.3587, 0.3587, 0.3587, 0.3587, 0.3587, 0.3587, 0.3587, 0.3587, 0.3587, 0.3587, 0.3587, 0.3587, 0.3587, 0.3587, 0.3587, 0.3587, 0.3587, 0.3587, 0.3587, 0.3587, 0.3587, 0.3587, 0.3587, 0.3587, 0.3587, 0.3587, 0.3587, 0.3587, 0.3587, 0.3587, 0.3587, 0.3587, 0.3587, 0.3587, 0.3587, 0.3587, 0.3587, 0.3587, 0.3587, 0.3587, 0.3587, 0.3587, 0.3587, 0.3587, 0.3587, 0.3587, 0.3587, 0.3587, 0.3587, 0.3587, 0.3587, 0.3587, 0.3587, 0.3587, 0.3587, 0.3587, 0.3587, 0.3587, 0.3587, 0.3587, 0.3587, 0.3587, 0.3587, 0.3587, 0.3587, 0.3587, 0.3587, 0.3587, 0.3587, 0.3587, 0.3587, 0.3587, 0.3587, 0.3587, 0.3587, 0.3587, 0.3587, 0.3587, 0.3587, 0.3587, 0.3587, 0.3587, 0.3587, 0.3587, 0.3587, 0.3587, 0.3587, 0.3587, 0.3587, 0.3587, 0.3587, 0.3587, 0.3587, 0.3587, 0.3587, 0.3587, 0.3587, 0.3587, 0.3587, 0.3587, 0.3587, 0.3587, 0.3587, 0.3587, 0.3587, 0.3587, 0.3587, 0.3587, 0.3587, 0.3587, 0.3587, 0.3587, 0.3587, 0.3587, 0.3587, 0.3587, 0.3587, 0.3587, 0.3587, 0.3587, 0.3587, 0.3587, 0.3587, 0.3587, 0.3587, 0.3587, 0.3587, 0.3587, 0.3587, 0.3587, 0.3587, 0.3587, 0.3587, 0.3587, 0.3587, 0.3587, 0.3587, 0.3587, 0.3587, 0.3587, 0.3587, 0.3587, 0.3587, 0.6185, 0.6866, 0.6216, 0.6828, 0.6439, 0.7052, 0.6401, 0.7083, 0.5039, 0.9631, 0.5034, 0.968, 0.4724, 0.9618, 0.4739, 0.9571, 0.593, 0.6696, 0.5953, 0.6653, 0.6216, 0.6828, 0.6185, 0.6866, 0.5346, 0.9631, 0.5351, 0.968, 0.5034, 0.968, 0.5039, 0.9631, 0.5646, 0.6579, 0.5661, 0.6532, 0.5953, 0.6653, 0.593, 0.6696, 0.5646, 0.9571, 0.5661, 0.9618, 0.5351, 0.968, 0.5346, 0.9631, 0.5346, 0.6519, 0.5351, 0.647, 0.5661, 0.6532, 0.5646, 0.6579, 0.593, 0.9454, 0.5953, 0.9497, 0.5661, 0.9618, 0.5646, 0.9571, 0.5039, 0.6519, 0.5034, 0.647, 0.5351, 0.647, 0.5346, 0.6519, 0.6185, 0.9284, 0.6216, 0.9322, 0.5953, 0.9497, 0.593, 0.9454, 0.4739, 0.6579, 0.4724, 0.6532, 0.5034, 0.647, 0.5039, 0.6519, 0.6401, 0.9067, 0.6439, 0.9098, 0.6216, 0.9322, 0.6185, 0.9284, 0.4455, 0.6696, 0.4432, 0.6653, 0.4724, 0.6532, 0.4739, 0.6579, 0.6572, 0.8812, 0.6615, 0.8835, 0.6439, 0.9098, 0.6401, 0.9067, 0.3636, 0.8228, 0.3587, 0.8233, 0.3587, 0.7917, 0.3636, 0.7922, 0.42, 0.6866, 0.4169, 0.6828, 0.4432, 0.6653, 0.4455, 0.6696, 0.6689, 0.8529, 0.6736, 0.8543, 0.6615, 0.8835, 0.6572, 0.8812, 0.3696, 0.8529, 0.3649, 0.8543, 0.3587, 0.8233, 0.3636, 0.8228, 0.3984, 0.7083, 0.3946, 0.7052, 0.4169, 0.6828, 0.42, 0.6866, 0.6749, 0.8228, 0.6798, 0.8233, 0.6736, 0.8543, 0.6689, 0.8529, 0.3813, 0.8812, 0.377, 0.8835, 0.3649, 0.8543, 0.3696, 0.8529, 0.3813, 0.7338, 0.377, 0.7315, 0.3946, 0.7052, 0.3984, 0.7083, 0.6749, 0.7922, 0.6798, 0.7917, 0.6798, 0.8233, 0.6749, 0.8228, 0.3984, 0.9067, 0.3946, 0.9098, 0.377, 0.8835, 0.3813, 0.8812, 0.3696, 0.7621, 0.3649, 0.7607, 0.377, 0.7315, 0.3813, 0.7338, 0.6689, 0.7621, 0.6736, 0.7607, 0.6798, 0.7917, 0.6749, 0.7922, 0.42, 0.9284, 0.4169, 0.9322, 0.3946, 0.9098, 0.3984, 0.9067, 0.3636, 0.7922, 0.3587, 0.7917, 0.3649, 0.7607, 0.3696, 0.7621, 0.6572, 0.7338, 0.6615, 0.7315, 0.6736, 0.7607, 0.6689, 0.7621, 0.4455, 0.9454, 0.4432, 0.9497, 0.4169, 0.9322, 0.42, 0.9284, 0.6401, 0.7083, 0.6439, 0.7052, 0.6615, 0.7315, 0.6572, 0.7338, 0.4739, 0.9571, 0.4724, 0.9618, 0.4432, 0.9497, 0.4455, 0.9454, 0.2631, 0.7412, 0.2631, 0.7175, 0.2694, 0.7175, 0.2694, 0.7412, 0.2381, 0.863, 0.2381, 0.8315, 0.2443, 0.8315, 0.2443, 0.863, 0.2443, 0.8, 0.2443, 0.7698, 0.2506, 0.7698, 0.2506, 0.8, 0.2694, 0.9386, 0.2694, 0.9149, 0.2756, 0.9149, 0.2756, 0.9386, 0.2381, 0.8932, 0.2381, 0.863, 0.2443, 0.863, 0.2443, 0.8932, 0.2443, 0.8315, 0.2443, 0.8, 0.2506, 0.8, 0.2506, 0.8315, 0.2694, 0.9149, 0.2694, 0.8879, 0.2756, 0.8879, 0.2756, 0.9149, 0.2381, 0.9211, 0.2381, 0.8932, 0.2443, 0.8932, 0.2443, 0.9211, 0.2443, 0.863, 0.2443, 0.8315, 0.2506, 0.8315, 0.2506, 0.863, 0.2694, 0.8879, 0.2694, 0.8585, 0.2756, 0.8585, 0.2756, 0.8879, 0.2443, 0.8932, 0.2443, 0.863, 0.2506, 0.863, 0.2506, 0.8932, 0.2694, 0.8585, 0.2694, 0.828, 0.2756, 0.828, 0.2756, 0.8585, 0.2443, 0.9211, 0.2443, 0.8932, 0.2506, 0.8932, 0.2506, 0.9211, 0.2694, 0.828, 0.2694, 0.7975, 0.2756, 0.7975, 0.2756, 0.828, 0.2443, 0.9456, 0.2443, 0.9211, 0.2506, 0.9211, 0.2506, 0.9456, 0.2694, 0.7975, 0.2694, 0.7682, 0.2756, 0.7682, 0.2756, 0.7975, 0.2506, 0.7419, 0.2506, 0.7175, 0.2568, 0.7175, 0.2568, 0.7419, 0.2694, 0.7682, 0.2694, 0.7412, 0.2756, 0.7412, 0.2756, 0.7682, 0.2506, 0.7698, 0.2506, 0.7419, 0.2568, 0.7419, 0.2568, 0.7698, 0.2694, 0.7412, 0.2694, 0.7175, 0.2756, 0.7175, 0.2756, 0.7412, 0.2506, 0.8, 0.2506, 0.7698, 0.2568, 0.7698, 0.2568, 0.8, 0.2568, 0.9386, 0.2568, 0.9149, 0.2631, 0.9149, 0.2631, 0.9386, 0.2506, 0.8315, 0.2506, 0.8, 0.2568, 0.8, 0.2568, 0.8315, 0.2568, 0.9149, 0.2568, 0.8879, 0.2631, 0.8879, 0.2631, 0.9149, 0.2506, 0.863, 0.2506, 0.8315, 0.2568, 0.8315, 0.2568, 0.863, 0.2568, 0.8879, 0.2568, 0.8585, 0.2631, 0.8585, 0.2631, 0.8879, 0.2506, 0.8932, 0.2506, 0.863, 0.2568, 0.863, 0.2568, 0.8932, 0.2568, 0.8585, 0.2568, 0.828, 0.2631, 0.828, 0.2631, 0.8585, 0.2506, 0.9211, 0.2506, 0.8932, 0.2568, 0.8932, 0.2568, 0.9211, 0.2568, 0.828, 0.2568, 0.7975, 0.2631, 0.7975, 0.2631, 0.828, 0.2506, 0.9456, 0.2506, 0.9211, 0.2568, 0.9211, 0.2568, 0.9456, 0.2568, 0.7975, 0.2568, 0.7682, 0.2631, 0.7682, 0.2631, 0.7975])
me_circle.materials.append(None)
me_circle.use_remesh_fix_poles = True
me_circle.use_remesh_preserve_attributes = False
me_circle.update()

# ---- objects
ob_circle = bpy.data.objects.new('Circle', me_circle)

# ---- transforms, parenting, visibility, modifiers, constraints
ob_circle.location = (0.0, 0.0, 0.0)
ob_circle.scale = (3.997, 3.997, 3.997)

# ---- collection membership
col_collection.objects.link(ob_circle)

# ---- scene / render settings (as saved in the file)
scene.frame_start = 1; scene.frame_end = 250; scene.frame_set(1)
scene.render.engine = 'BLENDER_EEVEE_NEXT'
scene.cycles.use_denoising = False
scene.cycles.samples = 128
scene.cycles.sampling_pattern = 'TABULATED_SOBOL'
scene.cycles.use_adaptive_sampling = False
scene.cycles.use_light_tree = False
scene.view_settings.view_transform = 'Filmic'
bpy.context.view_layer.update()

# ---- added for rendering (the .blend has no active camera and no usable light): camera, sun
cam_auto = bpy.data.cameras.new('AutoCamera')
cam_auto.lens = 50.0
cam_auto.sensor_width = 36.0
cam_auto.clip_end = 1000.0
ob_auto_camera = bpy.data.objects.new('AutoCamera', cam_auto)
scene.collection.objects.link(ob_auto_camera)
ob_auto_camera.location = (11.7144, -14.0573, 9.70131)
ob_auto_camera.rotation_euler = (1.09748, -7.21219e-08, 0.694738)
scene.camera = ob_auto_camera
light_auto_sun = bpy.data.lights.new('AutoSun', 'SUN')
light_auto_sun.energy = 3.0
light_auto_sun.angle = 0.0523599
ob_auto_sun = bpy.data.objects.new('AutoSun', light_auto_sun)
scene.collection.objects.link(ob_auto_sun)
ob_auto_sun.rotation_euler = (0.872665, 0.174533, 0.523599)
bpy.context.view_layer.update()
